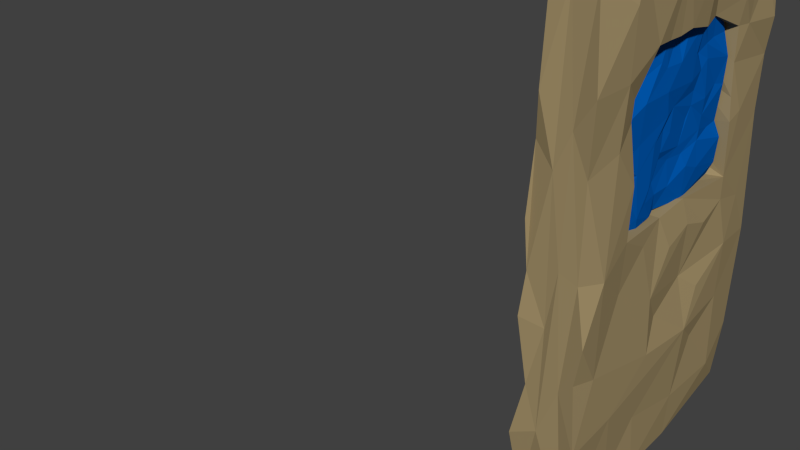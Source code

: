# Source: door.blend  (saved by Blender 2.74.0; exported with 4.5.12 LTS)
import bpy
from mathutils import Matrix  # noqa: F401  (used for matrix-valued properties, if any)

bpy.ops.wm.read_factory_settings(use_empty=True)
scene = bpy.context.scene
scene.name = 'Scene'

# ---- collections
col_collection_1 = bpy.data.collections.new('Collection 1'); scene.collection.children.link(col_collection_1)

# ---- materials (node trees are filled in below, after node groups)
mat_glass = bpy.data.materials.new('glass')
mat_glass.alpha_threshold = 0.0
mat_glass.use_transparent_shadow = False
mat_glass.diffuse_color = (0.0, 0.1019, 0.4477, 1.0)
mat_glass.specular_color = (0.5, 0.5, 0.5)
mat_glass.roughness = 0.5
mat_glass.specular_intensity = 1.0
mat_door = bpy.data.materials.new('door')
mat_door.alpha_threshold = 0.0
mat_door.use_transparent_shadow = False
mat_door.diffuse_color = (0.3508, 0.268, 0.137, 1.0)
mat_door.specular_color = (0.5, 0.5, 0.5)
mat_door.roughness = 0.5
mat_door.specular_intensity = 1.0

# ---- material node trees

# ---- world
world_world = bpy.data.worlds.new('World'); scene.world = world_world
world_world.color = (0.05088, 0.05088, 0.05088)
world_world.use_sun_shadow = False
world_world.sun_shadow_jitter_overblur = 0.0
world_world.cycles.sampling_method = 'MANUAL'
world_world.cycles.sample_map_resolution = 256

# ---- meshes
me_window_cube_012 = bpy.data.meshes.new('window_Cube.012')
me_window_cube_012.from_pydata([(-0.1292, 1.442, 0.7736), (-0.007521, 1.458, 0.158), (-0.1264, 1.44, 0.6758), (-0.08911, 1.407, 1.046), (0.04671, 1.432, 1.065), (0.1049, 1.463, 0.8382), (0.07174, 1.455, 0.9706), (0.05917, 1.433, 1.068), (-0.1272, 1.45, 0.5346), (-0.1209, 1.439, 0.2656), (0.1088, 1.049, 0.8108), (0.08665, 1.127, 0.7354), (0.09085, 1.178, 0.8354), (0.1039, 1.075, 0.949), (0.1182, 0.8842, 0.9575), (0.1104, 0.7459, 0.9628), (0.122, 0.5416, 0.8372), (0.123, 0.7633, 0.8349), (0.07594, 1.15, 0.9288), (0.09195, 1.237, 0.8792), (0.08817, 1.213, 0.9669), (0.09984, 1.251, 0.6608), (0.08448, 1.384, 0.6996), (-0.121, 0.5883, 0.867), (-0.1104, 0.5185, 1.059), (-0.1229, 0.6945, 1.087), (-0.1207, 0.6977, 0.8896), (0.07003, 1.325, 0.9693), (0.07896, 1.311, 1.105), (0.1131, 0.5321, 0.6237), (0.114, 0.4289, 0.7941), (0.07282, 0.4785, 0.9246), (0.1038, 0.3993, 0.561), (0.09268, 0.7641, 1.107), (0.07515, 0.8876, 1.102), (0.09043, 0.796, 0.259), (0.1001, 0.916, 0.2661), (0.08702, 0.9055, 0.4193), (0.08565, 0.7566, 0.3388), (0.1225, 0.6642, 0.3468), (0.1171, 0.5335, 0.4644), (0.1195, 0.5751, 0.2121), (0.1098, 0.5922, 0.1485), (0.106, 0.7352, 0.158), (0.0855, 0.4173, 0.4008), (0.07984, 0.4361, 0.4724), (0.08939, 1.062, 0.6001), (0.1032, 0.8694, 0.5847), (0.09328, 1.004, 0.4649), (0.09108, 1.254, 0.5609), (0.0923, 1.104, 0.6595), (0.1015, 1.22, 0.4945), (0.09542, 1.469, 0.6806), (0.07879, 1.36, 0.4558), (0.09198, 0.4199, 0.2803), (0.07594, 0.4488, 0.1609), (0.1115, 0.5161, 0.2959), (0.1155, 1.469, 0.3748), (0.1038, 1.203, 0.4362), (0.1104, 1.073, 0.1388), (0.118, 1.076, 0.3321), (0.1214, 1.2, 0.2855), (0.1092, 1.454, 0.2272), (-0.1197, 0.3954, 0.9035), (-0.001214, 0.4323, 1.102), (-0.08199, 0.4584, 1.065), (-0.08665, 0.4353, 0.1494), (-0.03556, 0.4349, 0.5684), (-0.117, 0.8286, 0.9736), (-0.1068, 0.8298, 0.6048), (-0.1091, 0.7577, 0.7886), (-0.1325, 0.6457, 0.7698), (-0.1012, 0.6966, 0.6735), (-0.1164, 0.6173, 0.6565), (-0.1227, 0.4604, 0.8759), (-0.112, 0.4212, 0.7239), (-0.1123, 0.706, 1.14), (-0.1143, 0.9757, 0.6899), (-0.1249, 0.943, 0.8737), (-0.1113, 1.052, 0.8115), (-0.09791, 1.083, 0.9171), (-0.09085, 1.13, 0.9498), (-0.1214, 1.323, 0.7776), (-0.09514, 1.01, 1.08), (-0.1016, 1.064, 1.086), (-0.08183, 1.129, 0.1616), (-0.09239, 0.8408, 0.1488), (-0.08863, 0.9697, 0.2313), (-0.1245, 1.006, 0.2957), (-0.1208, 1.145, 0.2114), (-0.1279, 1.137, 0.5231), (-0.1202, 1.252, 0.5662), (-0.1245, 1.176, 0.4063), (-0.1233, 1.397, 0.338), (-0.1217, 0.8775, 0.5156), (-0.1025, 0.9756, 0.5206), (-0.1222, 0.3993, 0.6205), (-0.1273, 0.6829, 0.4838), (-0.114, 0.7281, 0.529), (-0.1194, 0.6131, 0.4554), (-0.1173, 0.4362, 0.5061), (-0.133, 0.7098, 0.3142), (-0.1268, 0.81, 0.312), (-0.1249, 0.7421, 0.2155), (-0.1215, 0.5909, 0.2781), (-0.1059, 0.753, 0.1475), (-0.1209, 0.4968, 0.1552), (-0.1029, 0.4136, 0.3237), (0.07404, 1.453, 0.147), (0.07281, 0.8346, 0.1541), (-0.003889, 0.7064, 1.116), (-0.05218, 0.6385, 1.102), (-0.02591, 0.7242, 1.143), (0.07439, 0.5524, 1.102), (-0.03433, 1.152, 1.097), (0.08612, 1.195, 1.098), (0.08048, 1.457, 0.4665), (-0.1236, 1.23, 1.113), (0.1045, 0.8802, 0.7226), (0.1072, 1.023, 1.041), (0.1063, 1.13, 1.094), (0.08978, 0.7993, 0.4542), (0.097, 0.806, 0.6234), (0.1188, 0.7984, 0.7006), (0.09746, 0.9805, 1.11), (0.09153, 1.051, 0.4067), (0.1177, 0.686, 0.5774), (-0.1132, 1.314, 0.7119), (0.07638, 0.4411, 1.045), (-0.1215, 0.5235, 0.8093), (-0.1093, 1.277, 0.4385), (-0.1092, 1.449, 0.1668), (-0.1153, 1.309, 0.1485), (-0.08674, 0.844, 0.2389), (0.1109, 0.6816, 1.005), (0.1046, 0.7819, 0.5018), (0.1171, 0.6482, 0.2703), (0.03173, 1.856, 0.1514), (-0.04335, 1.869, -0.5754), (-0.07134, 1.87, 0.2166), (-0.01739, 1.865, 1.533), (-0.1679, 1.862, 0.03954), (-0.1873, 1.883, 0.4278), (-0.1834, 1.765, 0.6741), (0.1408, 1.863, 0.4182), (0.1557, 1.898, -0.3451), (-0.1613, 1.882, -0.4355), (-0.1473, 1.5, 0.7324), (0.08387, 1.883, 0.9325), (-0.1823, 1.492, -0.4768), (-0.1289, 1.465, 1.02), (0.0537, 1.291, 1.565), (0.1223, 1.857, 1.536), (-0.0536, 1.279, 1.534), (0.161, 1.719, -0.05667), (-0.172, 1.697, -0.5261), (-0.1586, 1.494, 0.4214), (0.1383, 1.884, 0.7534), (0.1896, 1.571, -0.3046), (0.1696, 1.476, 0.145), (-0.1795, 1.449, 0.1006), (-0.1543, 1.49, 0.2656), (-0.1742, 1.902, 0.9789), (0.1603, 1.589, 0.504), (-0.01844, 1.855, -1.396), (-0.167, 1.86, -1.287), (-0.1683, 1.684, -0.7029), (-0.1508, 1.86, 1.528), (0.1757, 1.582, -0.6709), (-0.1763, 1.261, -0.4991), (0.1351, 1.484, 0.8025), (0.1711, 1.477, 0.005301), (0.05006, 1.27, -1.454), (-0.0378, 1.276, -1.46), (0.1446, 1.485, 0.6082), (-0.1737, 1.663, -0.9842), (-0.1656, 1.434, -0.9965), (-0.1629, 1.337, -0.7388), (0.1545, 1.25, 1.566), (0.1772, 1.847, 0.9829), (0.15, 1.578, 1.001), (0.1447, 1.879, -1.013), (0.08767, 1.278, 1.097), (0.1347, 1.48, 1.005), (0.1685, 1.458, 1.179), (0.1626, 1.47, 0.4725), (-0.195, 1.728, 1.129), (0.1166, 1.852, -1.392), (-0.1735, 1.262, 1.15), (0.194, 1.165, -0.6995), (0.155, 1.342, -0.8437), (-0.1937, 1.079, -0.9046), (-0.1852, 1.401, 1.319), (-0.1905, 1.67, 1.518), (0.1536, 1.733, 1.245), (0.1335, 1.123, -0.3518), (-0.1916, 1.146, -1.429), (-0.144, 1.511, -1.374), (-0.187, 1.393, 0.1311), (0.1704, 1.609, 1.558), (0.1704, 1.622, -1.181), (-0.2092, 0.9073, -1.408), (-0.143, 1.389, 1.58), (-0.1069, 1.086, 1.537), (0.1859, 1.267, -0.4566), (0.1727, 1.137, -1.157), (-0.1743, 1.142, 1.156), (-0.196, 1.109, 1.285), (0.1565, 1.135, -1.441), (-0.173, 1.0, 0.1227), (-0.184, 0.6466, -0.2881), (-0.1709, 0.935, 1.55), (0.167, 1.124, 1.553), (0.02679, 0.5918, 1.542), (-0.1407, 0.5838, 1.253), (0.173, 0.7176, -1.414), (0.01506, 0.669, -1.444), (-0.1678, 0.7938, 0.136), (-0.1844, 0.5359, -0.8842), (-0.1481, 0.5989, 1.537), (-0.1391, 1.062, 1.133), (0.1689, 0.8918, -0.06199), (0.1658, 1.091, -0.002316), (0.1344, 1.062, 0.1534), (0.1696, 0.7308, -0.3106), (-0.03199, 0.56, -1.406), (0.187, 0.7283, 1.519), (0.1523, 1.055, 1.105), (0.1686, 0.8537, 1.148), (-0.1294, 0.7682, 1.138), (0.1369, 0.8665, -0.4909), (-0.129, 0.5796, 1.115), (0.1689, 0.678, -1.054), (0.1742, 1.281, -0.06223), (0.1903, 0.7197, -0.6474), (-0.193, 0.4519, 0.1297), (-0.1661, 0.4114, -0.6661), (-0.1795, 0.6004, -1.437), (0.1621, 0.7451, 1.133), (0.1643, 0.6345, 1.139), (-0.1363, 0.4978, 1.129), (-0.1779, 0.3972, 0.9536), (-0.1855, 0.2773, 0.9875), (0.1292, 0.8137, 0.1305), (-0.186, 0.2954, 0.08462), (-0.1944, 0.361, -1.261), (0.1478, 0.625, 0.04377), (0.1906, 0.3593, -0.87), (0.1265, 0.0378, -1.396), (0.1653, 0.3279, 1.571), (0.1845, 0.4907, 1.154), (0.153, 0.4431, -1.33), (-0.1764, 0.1821, -0.5401), (-0.2052, 0.2212, -0.8256), (0.112, 0.03007, 1.536), (0.1509, 0.4007, -0.1371), (0.1686, 0.3989, 0.1661), (0.1787, 0.1688, -0.5205), (-0.1627, 0.08068, -1.368), (0.1898, 0.2429, 1.397), (0.1396, 0.3842, 0.9139), (0.1807, 0.2495, 1.03), (0.1682, 0.2332, 0.6963), (-0.1351, 0.3511, 1.575), (-0.03202, 0.03955, 1.537), (0.187, 0.171, 0.04463), (-0.1515, 0.1869, 0.5812), (-0.1873, 0.4019, 0.4457), (-0.16, 0.389, 0.7894), (0.1506, 0.2027, -1.228), (-0.1976, -0.001139, -0.9301), (-0.1591, 0.01536, 0.05682), (-0.1614, 0.3864, 0.6181), (0.1303, 0.392, 0.792), (-0.1629, 0.03427, 0.7507), (-0.1389, 0.03229, 1.511), (-0.18, -0.008486, -0.1988), (-0.1297, 0.0219, -0.6044), (-0.1436, 0.003872, 0.9989), (0.1874, 0.004314, -0.9074), (-0.175, 0.0001517, 0.3456), (0.1658, -0.01098, 1.027), (0.1352, 0.01931, 0.6233), (0.1708, 0.4095, 0.4677), (0.1947, 0.002612, -0.2582), (-0.04422, 0.03051, -0.2386), (-0.04574, 0.01594, -0.8624), (0.04233, 0.01458, 0.8426), (0.158, 0.003831, -0.4829), (0.124, 0.02971, 0.06153), (-0.04616, 0.0109, 0.6256), (0.06634, 0.02108, -0.5734), (0.01776, 0.02074, 0.1104)], [], [(0, 1, 2), (3, 4, 1), (5, 4, 6), (6, 4, 7), (2, 1, 8), (8, 1, 9), (10, 11, 12), (13, 10, 12), (14, 15, 16, 17), (18, 12, 19), (19, 5, 20), (12, 11, 21), (19, 12, 21), (22, 19, 21), (23, 24, 25, 26), (6, 27, 5), (28, 6, 7), (16, 29, 17), (30, 16, 31), (30, 32, 16), (33, 15, 34), (35, 36, 37), (37, 38, 35), (39, 40, 41), (42, 43, 41), (44, 40, 45), (46, 47, 48), (49, 21, 50), (51, 49, 50), (49, 52, 22), (49, 51, 53), (54, 55, 41, 56), (57, 53, 58), (59, 60, 36), (61, 57, 58), (57, 61, 62), (63, 64, 65), (66, 44, 67), (44, 55, 54), (68, 69, 70), (70, 71, 26), (70, 26, 68), (71, 72, 73), (74, 75, 63), (74, 24, 23), (24, 63, 65), (65, 76, 24), (77, 78, 79), (80, 81, 82), (79, 78, 83), (79, 83, 80), (84, 80, 83), (85, 86, 87), (87, 88, 89), (90, 91, 92), (88, 92, 9), (89, 85, 87), (92, 93, 9), (93, 91, 8), (94, 69, 95), (96, 73, 97), (98, 72, 69), (96, 99, 100), (99, 101, 100), (102, 88, 87), (101, 103, 104), (104, 105, 106), (66, 107, 106), (62, 59, 108), (85, 1, 86), (86, 1, 109), (66, 106, 105), (110, 83, 111), (111, 112, 110), (65, 64, 111), (34, 110, 64), (34, 64, 113), (114, 115, 4), (1, 52, 116), (4, 28, 7), (84, 114, 117), (117, 114, 3), (5, 52, 4), (57, 62, 108), (46, 50, 118), (50, 11, 118), (10, 17, 118), (10, 14, 17), (10, 13, 119), (13, 18, 120), (18, 20, 120), (121, 39, 38), (22, 5, 19), (22, 52, 5), (118, 47, 46), (5, 27, 20), (118, 122, 47), (29, 40, 123), (17, 29, 123), (16, 32, 29), (124, 14, 119), (124, 34, 14), (121, 37, 48), (37, 36, 125), (109, 36, 35), (121, 38, 37), (126, 40, 39), (127, 2, 8, 91), (41, 55, 42), (46, 48, 50), (49, 22, 21), (49, 53, 116), (58, 125, 60), (125, 51, 48), (58, 53, 51), (59, 61, 60), (63, 96, 67), (32, 128, 67), (32, 30, 128), (107, 66, 67), (100, 67, 96), (67, 44, 45), (68, 77, 95), (95, 69, 68), (25, 76, 68), (129, 74, 23), (75, 71, 73), (72, 98, 97, 73), (79, 91, 90), (83, 78, 68), (90, 95, 77), (91, 130, 92), (92, 130, 93), (131, 132, 89), (131, 89, 88), (91, 93, 130), (69, 94, 98), (102, 101, 97), (100, 104, 107), (86, 102, 133), (87, 133, 102), (103, 86, 105), (106, 107, 104), (85, 132, 1), (108, 109, 1), (76, 111, 83), (34, 124, 115), (110, 115, 114), (114, 84, 83), (0, 3, 1), (57, 108, 1), (113, 134, 33), (39, 121, 135), (136, 39, 41), (128, 30, 31), (66, 55, 44), (127, 79, 80), (82, 81, 117), (97, 99, 96), (131, 1, 132), (66, 109, 55), (86, 66, 105), (65, 111, 76), (113, 64, 128), (1, 4, 52), (1, 131, 9), (118, 11, 10), (10, 119, 14), (13, 120, 119), (6, 28, 27), (123, 40, 126), (118, 17, 123), (15, 33, 134), (113, 31, 134), (47, 122, 135), (35, 38, 136), (40, 56, 41), (60, 61, 58), (128, 64, 67), (63, 75, 96), (64, 63, 67), (96, 75, 73), (75, 129, 71), (79, 90, 77), (127, 80, 82), (9, 131, 88), (92, 94, 95), (94, 92, 102), (98, 102, 97), (115, 20, 27, 28), (105, 104, 103), (108, 59, 109), (109, 43, 42), (86, 109, 66), (83, 110, 114), (113, 33, 34), (114, 4, 3), (34, 15, 14), (44, 54, 56), (51, 50, 48), (57, 116, 53), (68, 78, 77), (23, 71, 129), (24, 76, 25), (21, 11, 50), (102, 98, 94), (55, 109, 42), (110, 34, 115), (28, 4, 115), (118, 123, 122), (135, 48, 47), (48, 135, 121), (122, 126, 135), (136, 41, 43), (44, 56, 40), (52, 49, 116), (125, 36, 60), (91, 79, 127), (117, 0, 82), (76, 83, 68), (117, 3, 0), (102, 92, 88), (124, 119, 120), (115, 120, 20), (16, 134, 31), (126, 39, 135), (136, 43, 35), (43, 109, 35), (32, 40, 29), (71, 70, 72), (26, 25, 68), (75, 74, 129), (74, 63, 24), (117, 81, 84), (9, 93, 8), (100, 101, 104), (111, 64, 112), (115, 124, 120), (16, 15, 134), (31, 113, 128), (122, 123, 126), (38, 39, 136), (109, 59, 36), (62, 61, 59), (67, 100, 107), (72, 70, 69), (82, 0, 2), (84, 81, 80), (90, 92, 95), (89, 132, 85), (99, 97, 101), (86, 103, 102), (64, 110, 112), (40, 32, 45), (125, 58, 51), (82, 2, 127), (103, 101, 102), (133, 87, 86), (57, 1, 116), (18, 13, 12), (18, 19, 20), (48, 37, 125), (67, 45, 32), (26, 71, 23), (137, 138, 139), (139, 140, 137), (138, 141, 139), (141, 142, 139), (139, 142, 140), (141, 143, 142), (137, 144, 145), (138, 146, 141), (147, 143, 141), (140, 148, 137), (141, 146, 149), (147, 150, 143), (151, 152, 140), (140, 152, 148), (137, 148, 144), (151, 140, 153), (154, 145, 144), (149, 146, 155), (156, 147, 141), (148, 157, 144), (154, 158, 145), (154, 144, 159), (160, 161, 141), (161, 156, 141), (142, 162, 140), (144, 157, 163), (159, 144, 163), (164, 165, 138), (155, 146, 166), (143, 162, 142), (140, 162, 167), (140, 167, 153), (158, 168, 145), (138, 165, 146), (155, 166, 149), (141, 149, 169), (163, 157, 170), (171, 154, 159), (164, 172, 173), (174, 163, 170), (166, 146, 175), (149, 166, 176), (160, 141, 169), (169, 149, 177), (151, 178, 152), (148, 179, 157), (170, 157, 180), (171, 158, 154), (145, 181, 137), (182, 183, 184), (185, 163, 174), (146, 165, 175), (166, 175, 176), (149, 176, 177), (150, 186, 143), (143, 186, 162), (157, 179, 180), (168, 181, 145), (137, 181, 138), (138, 187, 164), (186, 150, 188), (158, 189, 168), (189, 190, 168), (138, 181, 187), (169, 177, 191), (177, 176, 191), (188, 192, 186), (186, 193, 162), (179, 194, 180), (180, 184, 183), (195, 158, 171), (164, 187, 172), (173, 196, 164), (176, 175, 197), (198, 160, 169), (191, 176, 196), (192, 193, 186), (193, 167, 162), (148, 152, 179), (180, 194, 199), (184, 180, 199), (190, 200, 168), (175, 165, 197), (191, 196, 201), (192, 202, 193), (153, 167, 193), (203, 153, 202), (178, 199, 152), (179, 152, 194), (204, 158, 195), (205, 190, 189), (205, 200, 190), (200, 181, 168), (196, 197, 164), (164, 197, 165), (206, 207, 188), (207, 192, 188), (153, 193, 202), (174, 170, 150), (204, 189, 158), (172, 187, 208), (176, 197, 196), (209, 198, 169), (169, 191, 210), (207, 202, 192), (203, 202, 207), (194, 152, 199), (184, 199, 178), (211, 203, 207), (159, 163, 185), (182, 184, 212), (212, 184, 178), (203, 211, 213), (214, 211, 207), (195, 189, 204), (215, 208, 205), (205, 208, 200), (200, 187, 181), (216, 172, 208), (201, 196, 173), (209, 169, 217), (191, 201, 218), (151, 213, 178), (178, 213, 212), (151, 153, 213), (153, 203, 213), (211, 219, 213), (214, 207, 220), (221, 222, 223), (224, 195, 222), (208, 187, 200), (225, 173, 216), (213, 226, 212), (227, 212, 228), (227, 182, 212), (214, 219, 211), (229, 214, 220), (221, 224, 222), (224, 230, 195), (230, 189, 195), (216, 173, 172), (173, 225, 201), (212, 226, 228), (214, 229, 231), (205, 232, 215), (169, 210, 217), (233, 195, 171), (230, 234, 189), (189, 232, 205), (208, 215, 216), (217, 210, 235), (210, 191, 236), (191, 218, 236), (225, 237, 201), (201, 237, 218), (228, 226, 238), (195, 233, 222), (230, 224, 234), (238, 226, 239), (240, 241, 242), (243, 224, 221), (235, 210, 244), (218, 237, 245), (243, 246, 224), (189, 247, 232), (216, 215, 248), (213, 249, 226), (239, 226, 250), (240, 214, 231), (240, 219, 214), (234, 247, 189), (232, 251, 215), (210, 236, 252), (218, 245, 253), (213, 254, 249), (226, 249, 250), (240, 242, 219), (246, 255, 224), (224, 255, 234), (218, 253, 236), (221, 223, 243), (217, 223, 209), (171, 159, 223), (247, 251, 232), (215, 251, 248), (243, 256, 246), (236, 253, 252), (243, 223, 217), (255, 257, 234), (210, 252, 244), (237, 258, 245), (250, 249, 259), (260, 261, 262), (219, 263, 264), (206, 220, 207), (242, 263, 219), (233, 171, 223), (255, 256, 265), (225, 258, 237), (244, 266, 267), (244, 267, 235), (250, 259, 261), (250, 261, 260), (219, 264, 213), (268, 242, 241), (247, 269, 251), (216, 248, 225), (245, 270, 253), (245, 258, 270), (244, 271, 266), (267, 266, 272), (273, 260, 262), (161, 160, 198), (266, 242, 268), (266, 274, 242), (242, 275, 263), (244, 252, 276), (252, 253, 277), (249, 254, 259), (256, 243, 217), (263, 275, 264), (272, 266, 268), (274, 278, 242), (242, 278, 275), (255, 265, 257), (234, 257, 247), (247, 279, 269), (217, 235, 256), (244, 276, 271), (252, 277, 276), (253, 270, 277), (271, 280, 266), (264, 254, 213), (259, 254, 281), (261, 259, 281), (262, 261, 282), (283, 273, 262), (264, 275, 278), (280, 274, 266), (265, 284, 257), (257, 279, 247), (256, 283, 265), (276, 277, 285), (270, 258, 286), (248, 258, 225), (287, 254, 264), (261, 281, 282), (283, 262, 265), (257, 288, 279), (251, 269, 248), (265, 282, 289), (286, 258, 248), (265, 262, 282), (271, 274, 280), (289, 284, 265), (284, 288, 257), (279, 248, 269), (289, 282, 287), (285, 277, 286), (277, 270, 286), (285, 290, 271), (290, 274, 271), (291, 288, 284), (285, 271, 276), (282, 281, 287), (264, 278, 290), (289, 291, 284), (291, 248, 279), (287, 281, 254), (291, 279, 288), (292, 289, 287), (286, 248, 291), (290, 278, 274), (292, 291, 289), (287, 264, 290), (286, 291, 292), (292, 287, 290), (285, 286, 292), (292, 290, 285), (255, 246, 256), (183, 170, 180), (222, 233, 223), (223, 159, 209), (209, 159, 198), (198, 159, 161), (159, 156, 161), (159, 185, 156), (147, 156, 185), (185, 174, 147), (147, 174, 150), (150, 170, 183), (256, 235, 283), (267, 283, 235), (283, 267, 273), (272, 273, 267), (268, 273, 272), (273, 268, 260), (268, 241, 260), (250, 260, 241), (241, 240, 250), (231, 250, 240), (250, 231, 239), (231, 229, 239), (239, 229, 238), (229, 220, 238), (238, 220, 228), (227, 228, 220), (220, 206, 227), (227, 206, 182), (206, 188, 182), (188, 150, 182), (183, 182, 150)])
me_window_cube_012.polygons.foreach_set('use_smooth', [True] * 576)
me_window_cube_012.polygons.foreach_set('material_index', [0, 0, 0, 0, 0, 0, 0, 0, 0, 0, 0, 0, 0, 0, 0, 0, 0, 0, 0, 0, 0, 0, 0, 0, 0, 0, 0, 0, 0, 0, 0, 0, 0, 0, 0, 0, 0, 0, 0, 0, 0, 0, 0, 0, 0, 0, 0, 0, 0, 0, 0, 0, 0, 0, 0, 0, 0, 0, 0, 0, 0, 0, 0, 0, 0, 0, 0, 0, 0, 0, 0, 0, 0, 0, 0, 0, 0, 0, 0, 0, 0, 0, 0, 0, 0, 0, 0, 0, 0, 0, 0, 0, 0, 0, 0, 0, 0, 0, 0, 0, 0, 0, 0, 0, 0, 0, 0, 0, 0, 0, 0, 0, 0, 0, 0, 0, 0, 0, 0, 0, 0, 0, 0, 0, 0, 0, 0, 0, 0, 0, 0, 0, 0, 0, 0, 0, 0, 0, 0, 0, 0, 0, 0, 0, 0, 0, 0, 0, 0, 0, 0, 0, 0, 0, 0, 0, 0, 0, 0, 0, 0, 0, 0, 0, 0, 0, 0, 0, 0, 0, 0, 0, 0, 0, 0, 0, 0, 0, 0, 0, 0, 0, 0, 0, 0, 0, 0, 0, 0, 0, 0, 0, 0, 0, 0, 0, 0, 0, 0, 0, 0, 0, 0, 0, 0, 0, 0, 0, 0, 0, 0, 0, 0, 0, 0, 0, 0, 0, 0, 0, 0, 0, 0, 0, 0, 0, 0, 0, 0, 0, 0, 0, 0, 0, 0, 0, 0, 0, 0, 0, 0, 0, 0, 0, 0, 0, 0, 0, 0, 0, 0, 0, 0, 0, 0, 0, 0, 0, 0, 0, 0, 0, 0, 0, 1, 1, 1, 1, 1, 1, 1, 1, 1, 1, 1, 1, 1, 1, 1, 1, 1, 1, 1, 1, 1, 1, 1, 1, 1, 1, 1, 1, 1, 1, 1, 1, 1, 1, 1, 1, 1, 1, 1, 1, 1, 1, 1, 1, 1, 1, 1, 1, 1, 1, 1, 1, 1, 1, 1, 1, 1, 1, 1, 1, 1, 1, 1, 1, 1, 1, 1, 1, 1, 1, 1, 1, 1, 1, 1, 1, 1, 1, 1, 1, 1, 1, 1, 1, 1, 1, 1, 1, 1, 1, 1, 1, 1, 1, 1, 1, 1, 1, 1, 1, 1, 1, 1, 1, 1, 1, 1, 1, 1, 1, 1, 1, 1, 1, 1, 1, 1, 1, 1, 1, 1, 1, 1, 1, 1, 1, 1, 1, 1, 1, 1, 1, 1, 1, 1, 1, 1, 1, 1, 1, 1, 1, 1, 1, 1, 1, 1, 1, 1, 1, 1, 1, 1, 1, 1, 1, 1, 1, 1, 1, 1, 1, 1, 1, 1, 1, 1, 1, 1, 1, 1, 1, 1, 1, 1, 1, 1, 1, 1, 1, 1, 1, 1, 1, 1, 1, 1, 1, 1, 1, 1, 1, 1, 1, 1, 1, 1, 1, 1, 1, 1, 1, 1, 1, 1, 1, 1, 1, 1, 1, 1, 1, 1, 1, 1, 1, 1, 1, 1, 1, 1, 1, 1, 1, 1, 1, 1, 1, 1, 1, 1, 1, 1, 1, 1, 1, 1, 1, 1, 1, 1, 1, 1, 1, 1, 1, 1, 1, 1, 1, 1, 1, 1, 1, 1, 1, 1, 1, 1, 1, 1, 1, 1, 1, 1, 1, 1, 1, 1, 1, 1, 1, 1, 1, 1, 1, 1, 1, 1, 1, 1, 1, 1, 1, 1, 1, 1, 1, 1, 1, 1, 1, 1, 1, 1, 1, 1, 1, 1, 1, 1, 1, 1, 1, 1, 1, 1, 1, 1, 1, 1, 1])
_k = set([(0, 1), (0, 2), (0, 3), (0, 82), (0, 117), (1, 2), (1, 3), (1, 4), (1, 8), (1, 9), (1, 52), (1, 57), (1, 85), (1, 86), (1, 108), (1, 109), (1, 116), (1, 131), (1, 132), (2, 8), (2, 82), (2, 127), (3, 4), (3, 114), (3, 117), (4, 5), (4, 6), (4, 7), (4, 28), (4, 52), (4, 114), (4, 115), (5, 6), (5, 19), (5, 20), (5, 22), (5, 27), (5, 52), (6, 7), (6, 27), (6, 28), (7, 28), (8, 9), (8, 91), (8, 93), (9, 88), (9, 92), (9, 93), (9, 131), (10, 11), (10, 12), (10, 13), (10, 14), (10, 17), (10, 118), (10, 119), (11, 12), (11, 21), (11, 50), (11, 118), (12, 13), (12, 18), (12, 19), (12, 21), (13, 18), (13, 119), (13, 120), (14, 15), (14, 17), (14, 34), (14, 119), (14, 124), (15, 16), (15, 33), (15, 34), (15, 134), (16, 17), (16, 29), (16, 30), (16, 31), (16, 32), (16, 134), (17, 29), (17, 118), (17, 123), (18, 19), (18, 20), (18, 120), (19, 20), (19, 21), (19, 22), (20, 27), (20, 115), (20, 120), (21, 22), (21, 49), (21, 50), (22, 49), (22, 52), (23, 24), (23, 26), (23, 71), (23, 74), (23, 129), (24, 25), (24, 63), (24, 65), (24, 74), (24, 76), (25, 26), (25, 68), (25, 76), (26, 68), (26, 70), (26, 71), (27, 28), (28, 115), (29, 32), (29, 40), (29, 123), (30, 31), (30, 32), (30, 128), (31, 113), (31, 128), (31, 134), (32, 40), (32, 45), (32, 67), (32, 128), (33, 34), (33, 113), (33, 134), (34, 64), (34, 110), (34, 113), (34, 115), (34, 124), (35, 36), (35, 37), (35, 38), (35, 43), (35, 109), (35, 136), (36, 37), (36, 59), (36, 60), (36, 109), (36, 125), (37, 38), (37, 48), (37, 121), (37, 125), (38, 39), (38, 121), (38, 136), (39, 40), (39, 41), (39, 121), (39, 126), (39, 135), (39, 136), (40, 41), (40, 44), (40, 45), (40, 56), (40, 123), (40, 126), (41, 42), (41, 43), (41, 55), (41, 56), (41, 136), (42, 43), (42, 55), (42, 109), (43, 109), (43, 136), (44, 45), (44, 54), (44, 55), (44, 56), (44, 66), (44, 67), (45, 67), (46, 47), (46, 48), (46, 50), (46, 118), (47, 48), (47, 118), (47, 122), (47, 135), (48, 50), (48, 51), (48, 121), (48, 125), (48, 135), (49, 50), (49, 51), (49, 52), (49, 53), (49, 116), (50, 51), (50, 118), (51, 53), (51, 58), (51, 125), (52, 116), (53, 57), (53, 58), (53, 116), (54, 55), (54, 56), (55, 66), (55, 109), (57, 58), (57, 61), (57, 62), (57, 108), (57, 116), (58, 60), (58, 61), (58, 125), (59, 60), (59, 61), (59, 62), (59, 108), (59, 109), (60, 61), (60, 125), (61, 62), (62, 108), (63, 64), (63, 65), (63, 67), (63, 74), (63, 75), (63, 96), (64, 65), (64, 67), (64, 110), (64, 111), (64, 112), (64, 113), (64, 128), (65, 76), (65, 111), (66, 67), (66, 86), (66, 105), (66, 106), (66, 107), (66, 109), (67, 96), (67, 100), (67, 107), (67, 128), (68, 69), (68, 70), (68, 76), (68, 77), (68, 78), (68, 83), (68, 95), (69, 70), (69, 72), (69, 94), (69, 95), (69, 98), (70, 71), (70, 72), (71, 72), (71, 73), (71, 75), (71, 129), (72, 73), (72, 98), (73, 75), (73, 96), (73, 97), (74, 75), (74, 129), (75, 96), (75, 129), (76, 83), (76, 111), (77, 78), (77, 79), (77, 90), (77, 95), (78, 79), (78, 83), (79, 80), (79, 83), (79, 90), (79, 91), (79, 127), (80, 81), (80, 82), (80, 83), (80, 84), (80, 127), (81, 82), (81, 84), (81, 117), (82, 117), (82, 127), (83, 84), (83, 110), (83, 111), (83, 114), (84, 114), (84, 117), (85, 86), (85, 87), (85, 89), (85, 132), (86, 87), (86, 102), (86, 103), (86, 105), (86, 109), (86, 133), (87, 88), (87, 89), (87, 102), (87, 133), (88, 89), (88, 92), (88, 102), (88, 131), (89, 131), (89, 132), (90, 91), (90, 92), (90, 95), (91, 92), (91, 93), (91, 127), (91, 130), (92, 93), (92, 94), (92, 95), (92, 102), (92, 130), (93, 130), (94, 95), (94, 98), (94, 102), (96, 97), (96, 99), (96, 100), (97, 98), (97, 99), (97, 101), (97, 102), (98, 102), (99, 100), (99, 101), (100, 101), (100, 104), (100, 107), (101, 102), (101, 103), (101, 104), (102, 103), (102, 133), (103, 104), (103, 105), (104, 105), (104, 106), (104, 107), (105, 106), (106, 107), (108, 109), (110, 111), (110, 112), (110, 114), (110, 115), (111, 112), (113, 128), (113, 134), (114, 115), (114, 117), (115, 120), (115, 124), (118, 122), (118, 123), (119, 120), (119, 124), (120, 124), (121, 135), (122, 123), (122, 126), (122, 135), (123, 126), (126, 135), (131, 132), (137, 138), (137, 139), (137, 140), (137, 144), (137, 145), (137, 148), (137, 181), (138, 139), (138, 141), (138, 146), (138, 164), (138, 165), (138, 181), (138, 187), (139, 140), (139, 141), (139, 142), (140, 142), (140, 148), (140, 151), (140, 152), (140, 153), (140, 162), (140, 167), (141, 142), (141, 143), (141, 146), (141, 147), (141, 149), (141, 156), (141, 160), (141, 161), (141, 169), (142, 143), (142, 162), (143, 147), (143, 150), (143, 162), (143, 186), (144, 145), (144, 148), (144, 154), (144, 157), (144, 159), (145, 154), (145, 158), (145, 168), (145, 181), (146, 149), (146, 155), (146, 165), (146, 166), (146, 175), (147, 150), (147, 156), (147, 174), (147, 185), (148, 152), (148, 157), (148, 179), (149, 155), (149, 166), (149, 169), (149, 176), (149, 177), (150, 170), (150, 174), (150, 182), (150, 183), (150, 186), (150, 188), (151, 152), (151, 153), (151, 178), (151, 213), (152, 178), (152, 179), (152, 194), (152, 199), (153, 167), (153, 193), (153, 202), (153, 203), (153, 213), (154, 158), (154, 159), (154, 171), (155, 166), (156, 159), (156, 161), (156, 185), (157, 163), (157, 170), (157, 179), (157, 180), (158, 168), (158, 171), (158, 189), (158, 195), (158, 204), (159, 161), (159, 163), (159, 171), (159, 185), (159, 198), (159, 209), (159, 223), (160, 161), (160, 169), (160, 198), (161, 198), (162, 167), (162, 186), (162, 193), (163, 170), (163, 174), (163, 185), (164, 165), (164, 172), (164, 173), (164, 187), (164, 196), (164, 197), (165, 175), (165, 197), (166, 175), (166, 176), (167, 193), (168, 181), (168, 189), (168, 190), (168, 200), (169, 177), (169, 191), (169, 198), (169, 209), (169, 210), (169, 217), (170, 174), (170, 180), (170, 183), (171, 195), (171, 223), (171, 233), (172, 173), (172, 187), (172, 208), (172, 216), (173, 196), (173, 201), (173, 216), (173, 225), (174, 185), (175, 176), (175, 197), (176, 177), (176, 191), (176, 196), (176, 197), (177, 191), (178, 184), (178, 199), (178, 212), (178, 213), (179, 180), (179, 194), (180, 183), (180, 184), (180, 194), (180, 199), (181, 187), (181, 200), (182, 183), (182, 184), (182, 188), (182, 206), (182, 212), (182, 227), (183, 184), (184, 199), (184, 212), (186, 188), (186, 192), (186, 193), (187, 200), (187, 208), (188, 192), (188, 206), (188, 207), (189, 190), (189, 195), (189, 204), (189, 205), (189, 230), (189, 232), (189, 234), (189, 247), (190, 200), (190, 205), (191, 196), (191, 201), (191, 210), (191, 218), (191, 236), (192, 193), (192, 202), (192, 207), (193, 202), (194, 199), (195, 204), (195, 222), (195, 224), (195, 230), (195, 233), (196, 197), (196, 201), (198, 209), (200, 205), (200, 208), (201, 218), (201, 225), (201, 237), (202, 203), (202, 207), (203, 207), (203, 211), (203, 213), (205, 208), (205, 215), (205, 232), (206, 207), (206, 220), (206, 227), (207, 211), (207, 214), (207, 220), (208, 215), (208, 216), (209, 217), (209, 223), (210, 217), (210, 235), (210, 236), (210, 244), (210, 252), (211, 213), (211, 214), (211, 219), (212, 213), (212, 226), (212, 227), (212, 228), (213, 219), (213, 226), (213, 249), (213, 254), (213, 264), (214, 219), (214, 220), (214, 229), (214, 231), (214, 240), (215, 216), (215, 232), (215, 248), (215, 251), (216, 225), (216, 248), (217, 223), (217, 235), (217, 243), (217, 256), (218, 236), (218, 237), (218, 245), (218, 253), (219, 240), (219, 242), (219, 263), (219, 264), (220, 227), (220, 228), (220, 229), (220, 238), (221, 222), (221, 223), (221, 224), (221, 243), (222, 223), (222, 224), (222, 233), (223, 233), (223, 243), (224, 230), (224, 234), (224, 243), (224, 246), (224, 255), (225, 237), (225, 248), (225, 258), (226, 228), (226, 238), (226, 239), (226, 249), (226, 250), (227, 228), (228, 238), (229, 231), (229, 238), (229, 239), (230, 234), (231, 239), (231, 240), (231, 250), (232, 247), (232, 251), (234, 247), (234, 255), (234, 257), (235, 244), (235, 256), (235, 267), (235, 283), (236, 252), (236, 253), (237, 245), (237, 258), (238, 239), (239, 250), (240, 241), (240, 242), (240, 250), (241, 242), (241, 250), (241, 260), (241, 268), (242, 263), (242, 266), (242, 268), (242, 274), (242, 275), (242, 278), (243, 246), (243, 256), (244, 252), (244, 266), (244, 267), (244, 271), (244, 276), (245, 253), (245, 258), (245, 270), (246, 255), (246, 256), (247, 251), (247, 257), (247, 269), (247, 279), (248, 251), (248, 258), (248, 269), (248, 279), (248, 286), (248, 291), (249, 250), (249, 254), (249, 259), (250, 259), (250, 260), (250, 261), (251, 269), (252, 253), (252, 276), (252, 277), (253, 270), (253, 277), (254, 259), (254, 264), (254, 281), (254, 287), (255, 256), (255, 257), (255, 265), (256, 265), (256, 283), (257, 265), (257, 279), (257, 284), (257, 288), (258, 270), (258, 286), (259, 261), (259, 281), (260, 261), (260, 262), (260, 268), (260, 273), (261, 262), (261, 281), (261, 282), (262, 265), (262, 273), (262, 282), (262, 283), (263, 264), (263, 275), (264, 275), (264, 278), (264, 287), (264, 290), (265, 282), (265, 283), (265, 284), (265, 289), (266, 267), (266, 268), (266, 271), (266, 272), (266, 274), (266, 280), (267, 272), (267, 273), (267, 283), (268, 272), (268, 273), (269, 279), (270, 277), (270, 286), (271, 274), (271, 276), (271, 280), (271, 285), (271, 290), (272, 273), (273, 283), (274, 278), (274, 280), (274, 290), (275, 278), (276, 277), (276, 285), (277, 285), (277, 286), (278, 290), (279, 288), (279, 291), (281, 282), (281, 287), (282, 287), (282, 289), (284, 288), (284, 289), (284, 291), (285, 286), (285, 290), (285, 292), (286, 291), (286, 292), (287, 289), (287, 290), (287, 292), (288, 291), (289, 291), (289, 292), (290, 292), (291, 292)])
me_window_cube_012.attributes.new('sharp_edge', 'BOOLEAN', 'EDGE').data.foreach_set('value', [ (min(e.vertices), max(e.vertices)) in _k for e in me_window_cube_012.edges])
me_window_cube_012.materials.append(mat_glass)
me_window_cube_012.materials.append(mat_door)
me_window_cube_012.use_remesh_preserve_volume = False
me_window_cube_012.use_remesh_preserve_attributes = False
me_window_cube_012.use_mirror_vertex_groups = False
me_window_cube_012.update()
me_window_cube_012.normals_split_custom_set([tuple(v) for v in zip(*[iter([-0.2455, 0.9691, -0.02419, -0.2455, 0.9691, -0.02419, -0.2455, 0.9691, -0.02419, -0.1824, 0.9825, 0.03906, -0.1824, 0.9825, 0.03906, -0.1824, 0.9825, 0.03906, -0.9687, 0.07058, -0.238, -0.9687, 0.07058, -0.238, -0.9687, 0.07058, -0.238, -0.1374, 0.9695, 0.2029, -0.1374, 0.9695, 0.2029, -0.1374, 0.9695, 0.2029, 0.1574, 0.9851, 0.06887, 0.1574, 0.9851, 0.06887, 0.1574, 0.9851, 0.06887, -0.2031, 0.9781, -0.04589, -0.2031, 0.9781, -0.04589, -0.2031, 0.9781, -0.04589, 0.9797, 0.1591, -0.122, 0.9797, 0.1591, -0.122, 0.9797, 0.1591, -0.122, 0.9907, 0.1358, 0.00865, 0.9907, 0.1358, 0.00865, 0.9907, 0.1358, 0.00865, 0.9952, -0.02225, 0.09492, 0.9952, -0.02225, 0.09492, 0.9952, -0.02225, 0.09492, 0.9952, -0.02225, 0.09492, 0.986, -0.1111, 0.1245, 0.986, -0.1111, 0.1245, 0.986, -0.1111, 0.1245, 0.9982, -0.05172, 0.02898, 0.9982, -0.05172, 0.02898, 0.9982, -0.05172, 0.02898, 0.9949, -0.1004, 0.009259, 0.9949, -0.1004, 0.009259, 0.9949, -0.1004, 0.009259, 0.9985, -0.04351, 0.03324, 0.9985, -0.04351, 0.03324, 0.9985, -0.04351, 0.03324, 0.9939, 0.1022, 0.04251, 0.9939, 0.1022, 0.04251, 0.9939, 0.1022, 0.04251, -0.9989, -0.04495, 0.01299, -0.9989, -0.04495, 0.01299, -0.9989, -0.04495, 0.01299, -0.9989, -0.04495, 0.01299, 0.9702, -0.01508, 0.2419, 0.9702, -0.01508, 0.2419, 0.9702, -0.01508, 0.2419, 0.9629, 0.2081, 0.1718, 0.9629, 0.2081, 0.1718, 0.9629, 0.2081, 0.1718, 0.9991, -0.004874, -0.04153, 0.9991, -0.004874, -0.04153, 0.9991, -0.004874, -0.04153, 0.9089, -0.2036, 0.364, 0.9089, -0.2036, 0.364, 0.9089, -0.2036, 0.364, 0.9977, -0.05646, -0.03662, 0.9977, -0.05646, -0.03662, 0.9977, -0.05646, -0.03662, 0.9843, 0.1433, 0.1029, 0.9843, 0.1433, 0.1029, 0.9843, 0.1433, 0.1029, 0.9932, -0.08513, 0.07925, 0.9932, -0.08513, 0.07925, 0.9932, -0.08513, 0.07925, 0.9985, -0.03282, 0.04364, 0.9985, -0.03282, 0.04364, 0.9985, -0.03282, 0.04364, 0.9993, -0.03799, 0.003117, 0.9993, -0.03799, 0.003117, 0.9993, -0.03799, 0.003117, 0.9894, 0.03563, -0.1409, 0.9894, 0.03563, -0.1409, 0.9894, 0.03563, -0.1409, 0.9258, -0.3412, 0.1629, 0.9258, -0.3412, 0.1629, 0.9258, -0.3412, 0.1629, 0.9974, 0.0714, -0.001926, 0.9974, 0.0714, -0.001926, 0.9974, 0.0714, -0.001926, 0.9948, -0.05045, -0.08887, 0.9948, -0.05045, -0.08887, 0.9948, -0.05045, -0.08887, 0.9901, 0.08267, 0.1132, 0.9901, 0.08267, 0.1132, 0.9901, 0.08267, 0.1132, 0.9858, -0.0965, 0.1374, 0.9858, -0.0965, 0.1374, 0.9858, -0.0965, 0.1374, 0.982, 0.1776, 0.06377, 0.982, 0.1776, 0.06377, 0.982, 0.1776, 0.06377, 0.963, -0.2314, -0.1379, 0.963, -0.2314, -0.1379, 0.963, -0.2314, -0.1379, 0.963, -0.2314, -0.1379, 0.8658, 0.07618, 0.4945, 0.8658, 0.07618, 0.4945, 0.8658, 0.07618, 0.4945, 0.9947, -0.09577, -0.03787, 0.9947, -0.09577, -0.03787, 0.9947, -0.09577, -0.03787, 0.9931, -0.01662, 0.1163, 0.9931, -0.01662, 0.1163, 0.9931, -0.01662, 0.1163, 0.9983, 0.0373, -0.04575, 0.9983, 0.0373, -0.04575, 0.9983, 0.0373, -0.04575, -0.4477, -0.7927, 0.4137, -0.4477, -0.7927, 0.4137, -0.4477, -0.7927, 0.4137, -0.1244, -0.9921, 0.01416, -0.1244, -0.9921, 0.01416, -0.1244, -0.9921, 0.01416, -0.7596, -0.648, -0.05471, -0.7596, -0.648, -0.05471, -0.7596, -0.648, -0.05471, -0.9989, -0.03909, -0.02773, -0.9989, -0.03909, -0.02773, -0.9989, -0.03909, -0.02773, -0.9791, 0.2031, 0.008143, -0.9791, 0.2031, 0.008143, -0.9791, 0.2031, 0.008143, -0.9948, 0.07335, -0.07067, -0.9948, 0.07335, -0.07067, -0.9948, 0.07335, -0.07067, -0.9556, 0.2243, -0.1913, -0.9556, 0.2243, -0.1913, -0.9556, 0.2243, -0.1913, -0.9963, -0.06794, -0.05226, -0.9963, -0.06794, -0.05226, -0.9963, -0.06794, -0.05226, -0.998, 0.01736, 0.0614, -0.998, 0.01736, 0.0614, -0.998, 0.01736, 0.0614, -0.8622, -0.3703, 0.3457, -0.8622, -0.3703, 0.3457, -0.8622, -0.3703, 0.3457, -0.7319, -0.2788, 0.6218, -0.7319, -0.2788, 0.6218, -0.7319, -0.2788, 0.6218, -0.9941, 0.1016, -0.03932, -0.9941, 0.1016, -0.03932, -0.9941, 0.1016, -0.03932, -0.9815, 0.01503, 0.1908, -0.9815, 0.01503, 0.1908, -0.9815, 0.01503, 0.1908, -0.9814, 0.1715, 0.0865, -0.9814, 0.1715, 0.0865, -0.9814, 0.1715, 0.0865, -0.986, 0.1449, 0.08253, -0.986, 0.1449, 0.08253, -0.986, 0.1449, 0.08253, -0.9929, -0.1136, -0.03455, -0.9929, -0.1136, -0.03455, -0.9929, -0.1136, -0.03455, -0.9992, 0.03719, -0.01255, -0.9992, 0.03719, -0.01255, -0.9992, 0.03719, -0.01255, -0.8993, -0.2092, -0.3841, -0.8993, -0.2092, -0.3841, -0.8993, -0.2092, -0.3841, -0.9976, 0.06919, -0.006212, -0.9976, 0.06919, -0.006212, -0.9976, 0.06919, -0.006212, -0.9999, 0.007574, -0.0115, -0.9999, 0.007574, -0.0115, -0.9999, 0.007574, -0.0115, -0.801, -0.2112, -0.5602, -0.801, -0.2112, -0.5602, -0.801, -0.2112, -0.5602, -0.9993, -0.0057, -0.03631, -0.9993, -0.0057, -0.03631, -0.9993, -0.0057, -0.03631, -0.9993, -0.0369, -0.009883, -0.9993, -0.0369, -0.009883, -0.9993, -0.0369, -0.009883, -0.9524, 0.1728, 0.2511, -0.9524, 0.1728, 0.2511, -0.9524, 0.1728, 0.2511, -0.9975, 0.01515, 0.06873, -0.9975, 0.01515, 0.06873, -0.9975, 0.01515, 0.06873, -0.996, 0.004468, 0.08924, -0.996, 0.004468, 0.08924, -0.996, 0.004468, 0.08924, -0.9983, -0.02662, -0.05158, -0.9983, -0.02662, -0.05158, -0.9983, -0.02662, -0.05158, -0.9939, 0.01937, 0.1087, -0.9939, 0.01937, 0.1087, -0.9939, 0.01937, 0.1087, -0.88, -0.02953, -0.4741, -0.88, -0.02953, -0.4741, -0.88, -0.02953, -0.4741, -0.9926, -0.06467, -0.1024, -0.9926, -0.06467, -0.1024, -0.9926, -0.06467, -0.1024, -0.9972, 0.05672, -0.04828, -0.9972, 0.05672, -0.04828, -0.9972, 0.05672, -0.04828, -0.8707, -0.4715, -0.1399, -0.8707, -0.4715, -0.1399, -0.8707, -0.4715, -0.1399, 0.9109, 0.09565, -0.4014, 0.9109, 0.09565, -0.4014, 0.9109, 0.09565, -0.4014, -0.279, 0.05268, -0.9588, -0.279, 0.05268, -0.9588, -0.279, 0.05268, -0.9588, 0.03245, 0.01043, -0.9994, 0.03245, 0.01043, -0.9994, 0.03245, 0.01043, -0.9994, -0.1988, -0.018, -0.9799, -0.1988, -0.018, -0.9799, -0.1988, -0.018, -0.9799, -0.2983, 0.02406, 0.9542, -0.2983, 0.02406, 0.9542, -0.2983, 0.02406, 0.9542, -0.4928, 0.4921, -0.7177, -0.4928, 0.4921, -0.7177, -0.4928, 0.4921, -0.7177, -0.4462, -0.1099, 0.8882, -0.4462, -0.1099, 0.8882, -0.4462, -0.1099, 0.8882, 0.2654, -0.04417, 0.9631, 0.2654, -0.04417, 0.9631, 0.2654, -0.04417, 0.9631, 0.008604, -0.001085, 1.0, 0.008604, -0.001085, 1.0, 0.008604, -0.001085, 1.0, -0.04589, 0.1267, 0.9909, -0.04589, 0.1267, 0.9909, -0.04589, 0.1267, 0.9909, 0.2451, 0.9671, -0.06872, 0.2451, 0.9671, -0.06872, 0.2451, 0.9671, -0.06872, -0.206, 0.2543, 0.9449, -0.206, 0.2543, 0.9449, -0.206, 0.2543, 0.9449, 0.03958, -0.1555, 0.987, 0.03958, -0.1555, 0.987, 0.03958, -0.1555, 0.987, 0.3821, 0.2616, 0.8863, 0.3821, 0.2616, 0.8863, 0.3821, 0.2616, 0.8863, -0.3173, 0.947, 0.05101, -0.3173, 0.947, 0.05101, -0.3173, 0.947, 0.05101, 0.2045, 0.9733, -0.1041, 0.2045, 0.9733, -0.1041, 0.2045, 0.9733, -0.1041, 0.9968, 0.03366, -0.07254, 0.9968, 0.03366, -0.07254, 0.9968, 0.03366, -0.07254, 0.9962, 0.06909, 0.05347, 0.9962, 0.06909, 0.05347, 0.9962, 0.06909, 0.05347, 0.9917, 0.03894, -0.1229, 0.9917, 0.03894, -0.1229, 0.9917, 0.03894, -0.1229, 0.9988, 0.04888, -0.009071, 0.9988, 0.04888, -0.009071, 0.9988, 0.04888, -0.009071, 0.9955, 0.09268, 0.01712, 0.9955, 0.09268, 0.01712, 0.9955, 0.09268, 0.01712, 0.9397, 0.3144, -0.1345, 0.9397, 0.3144, -0.1345, 0.9397, 0.3144, -0.1345, 0.9791, -0.07648, -0.1885, 0.9791, -0.07648, -0.1885, 0.9791, -0.07648, -0.1885, 0.9213, 0.3528, -0.1633, 0.9213, 0.3528, -0.1633, 0.9213, 0.3528, -0.1633, 0.9918, -0.07527, -0.103, 0.9918, -0.07527, -0.103, 0.9918, -0.07527, -0.103, 0.9878, -0.1422, -0.06414, 0.9878, -0.1422, -0.06414, 0.9878, -0.1422, -0.06414, 0.9973, 0.07243, -0.01498, 0.9973, 0.07243, -0.01498, 0.9973, 0.07243, -0.01498, 0.9112, 0.1386, 0.388, 0.9112, 0.1386, 0.388, 0.9112, 0.1386, 0.388, 0.9952, -0.09782, -0.001567, 0.9952, -0.09782, -0.001567, 0.9952, -0.09782, -0.001567, 0.9993, -0.02881, 0.02536, 0.9993, -0.02881, 0.02536, 0.9993, -0.02881, 0.02536, 0.9993, -0.01161, -0.03417, 0.9993, -0.01161, -0.03417, 0.9993, -0.01161, -0.03417, 0.9979, -0.05102, -0.03944, 0.9979, -0.05102, -0.03944, 0.9979, -0.05102, -0.03944, 0.9907, -0.003293, 0.1363, 0.9907, -0.003293, 0.1363, 0.9907, -0.003293, 0.1363, 0.9272, -0.247, 0.2814, 0.9272, -0.247, 0.2814, 0.9272, -0.247, 0.2814, 0.9936, -0.01105, -0.1124, 0.9936, -0.01105, -0.1124, 0.9936, -0.01105, -0.1124, 0.9962, -0.02353, 0.08372, 0.9962, -0.02353, 0.08372, 0.9962, -0.02353, 0.08372, 0.9795, -0.06805, -0.1896, 0.9795, -0.06805, -0.1896, 0.9795, -0.06805, -0.1896, 0.9991, 0.01267, -0.04048, 0.9991, 0.01267, -0.04048, 0.9991, 0.01267, -0.04048, 0.9995, -0.02029, 0.0228, 0.9995, -0.02029, 0.0228, 0.9995, -0.02029, 0.0228, -0.9978, -0.05448, 0.0371, -0.9978, -0.05448, 0.0371, -0.9978, -0.05448, 0.0371, -0.9978, -0.05448, 0.0371, 0.9475, -0.2419, -0.2091, 0.9475, -0.2419, -0.2091, 0.9475, -0.2419, -0.2091, 0.9537, -0.2656, 0.1412, 0.9537, -0.2656, 0.1412, 0.9537, -0.2656, 0.1412, 0.987, 0.1378, -0.08225, 0.987, 0.1378, -0.08225, 0.987, 0.1378, -0.08225, 0.9928, -0.003978, -0.12, 0.9928, -0.003978, -0.12, 0.9928, -0.003978, -0.12, 0.9467, -0.134, 0.2928, 0.9467, -0.134, 0.2928, 0.9467, -0.134, 0.2928, 0.998, -0.03053, -0.05455, 0.998, -0.03053, -0.05455, 0.998, -0.03053, -0.05455, 0.9873, 0.1583, -0.008834, 0.9873, 0.1583, -0.008834, 0.9873, 0.1583, -0.008834, 0.9984, -0.04186, -0.03888, 0.9984, -0.04186, -0.03888, 0.9984, -0.04186, -0.03888, 0.3712, -0.9284, -0.01616, 0.3712, -0.9284, -0.01616, 0.3712, -0.9284, -0.01616, -0.243, -0.9675, 0.06973, -0.243, -0.9675, 0.06973, -0.243, -0.9675, 0.06973, 0.3715, -0.9229, 0.1007, 0.3715, -0.9229, 0.1007, 0.3715, -0.9229, 0.1007, 0.4961, -0.8661, -0.06135, 0.4961, -0.8661, -0.06135, 0.4961, -0.8661, -0.06135, 0.2076, -0.9336, -0.2919, 0.2076, -0.9336, -0.2919, 0.2076, -0.9336, -0.2919, 0.2302, -0.9365, 0.2644, 0.2302, -0.9365, 0.2644, 0.2302, -0.9365, 0.2644, -0.991, -0.1146, -0.06883, -0.991, -0.1146, -0.06883, -0.991, -0.1146, -0.06883, -0.9995, 0.01334, -0.02757, -0.9995, 0.01334, -0.02757, -0.9995, 0.01334, -0.02757, -0.9721, 0.175, 0.156, -0.9721, 0.175, 0.156, -0.9721, 0.175, 0.156, -0.9999, 0.01278, -0.005085, -0.9999, 0.01278, -0.005085, -0.9999, 0.01278, -0.005085, -0.9902, -0.06483, -0.1238, -0.9902, -0.06483, -0.1238, -0.9902, -0.06483, -0.1238, -0.979, 0.1625, 0.123, -0.979, 0.1625, 0.123, -0.979, 0.1625, 0.123, -0.979, 0.1625, 0.123, -0.9967, 0.0407, 0.06954, -0.9967, 0.0407, 0.06954, -0.9967, 0.0407, 0.06954, -0.9907, 0.04411, 0.129, -0.9907, 0.04411, 0.129, -0.9907, 0.04411, 0.129, -0.9857, -0.1537, -0.06844, -0.9857, -0.1537, -0.06844, -0.9857, -0.1537, -0.06844, -0.9851, 0.1641, -0.0519, -0.9851, 0.1641, -0.0519, -0.9851, 0.1641, -0.0519, -0.9718, 0.07452, 0.2239, -0.9718, 0.07452, 0.2239, -0.9718, 0.07452, 0.2239, -0.9989, 0.04112, 0.0207, -0.9989, 0.04112, 0.0207, -0.9989, 0.04112, 0.0207, -0.9988, 0.04164, 0.02425, -0.9988, 0.04164, 0.02425, -0.9988, 0.04164, 0.02425, -0.9678, -0.2182, -0.1253, -0.9678, -0.2182, -0.1253, -0.9678, -0.2182, -0.1253, -0.9888, -0.0374, 0.1448, -0.9888, -0.0374, 0.1448, -0.9888, -0.0374, 0.1448, -0.9971, 0.06265, 0.04293, -0.9971, 0.06265, 0.04293, -0.9971, 0.06265, 0.04293, -0.9908, -0.12, -0.06326, -0.9908, -0.12, -0.06326, -0.9908, -0.12, -0.06326, -0.6337, 0.7734, 0.01227, -0.6337, 0.7734, 0.01227, -0.6337, 0.7734, 0.01227, -0.868, -0.04277, -0.4946, -0.868, -0.04277, -0.4946, -0.868, -0.04277, -0.4946, -0.9582, 0.1518, -0.2423, -0.9582, 0.1518, -0.2423, -0.9582, 0.1518, -0.2423, -0.9941, -0.08807, 0.06255, -0.9941, -0.08807, 0.06255, -0.9941, -0.08807, 0.06255, 0.148, -0.04415, -0.988, 0.148, -0.04415, -0.988, 0.148, -0.04415, -0.988, -0.1338, -0.01107, -0.9909, -0.1338, -0.01107, -0.9909, -0.1338, -0.01107, -0.9909, 0.6235, 0.1196, 0.7726, 0.6235, 0.1196, 0.7726, 0.6235, 0.1196, 0.7726, -0.4453, 0.02952, 0.8949, -0.4453, 0.02952, 0.8949, -0.4453, 0.02952, 0.8949, -0.01538, 0.03995, 0.9991, -0.01538, 0.03995, 0.9991, -0.01538, 0.03995, 0.9991, -0.006017, -0.1216, 0.9926, -0.006017, -0.1216, 0.9926, -0.006017, -0.1216, 0.9926, 0.2862, 0.9548, 0.08054, 0.2862, 0.9548, 0.08054, 0.2862, 0.9548, 0.08054, 0.04265, 0.9962, -0.07629, 0.04265, 0.9962, -0.07629, 0.04265, 0.9962, -0.07629, 0.9655, -0.08887, 0.2447, 0.9655, -0.08887, 0.2447, 0.9655, -0.08887, 0.2447, 0.9227, 0.3506, -0.1602, 0.9227, 0.3506, -0.1602, 0.9227, 0.3506, -0.1602, 0.9902, 0.1053, -0.09148, 0.9902, 0.1053, -0.09148, 0.9902, 0.1053, -0.09148, 0.889, 0.444, 0.1119, 0.889, 0.444, 0.1119, 0.889, 0.444, 0.1119, 0.09112, -0.9869, -0.133, 0.09112, -0.9869, -0.133, 0.09112, -0.9869, -0.133, -0.9927, 0.03669, 0.1149, -0.9927, 0.03669, 0.1149, -0.9927, 0.03669, 0.1149, -0.975, -0.2121, -0.06576, -0.975, -0.2121, -0.06576, -0.975, -0.2121, -0.06576, -0.9918, -0.06943, -0.1069, -0.9918, -0.06943, -0.1069, -0.9918, -0.06943, -0.1069, -0.09645, 0.1331, -0.9864, -0.09645, 0.1331, -0.9864, -0.09645, 0.1331, -0.9864, 0.07204, -0.01691, -0.9973, 0.07204, -0.01691, -0.9973, 0.07204, -0.01691, -0.9973, 0.1002, 6.656e-05, -0.995, 0.1002, 6.656e-05, -0.995, 0.1002, 6.656e-05, -0.995, 0.3107, -0.2417, 0.9193, 0.3107, -0.2417, 0.9193, 0.3107, -0.2417, 0.9193, 0.5826, -0.3634, 0.727, 0.5826, -0.3634, 0.727, 0.5826, -0.3634, 0.727, -0.3407, 0.939, 0.04727, -0.3407, 0.939, 0.04727, -0.3407, 0.939, 0.04727, -0.0743, 0.9929, 0.0924, -0.0743, 0.9929, 0.0924, -0.0743, 0.9929, 0.0924, 0.976, 0.08089, -0.2022, 0.976, 0.08089, -0.2022, 0.976, 0.08089, -0.2022, 0.9974, 0.06994, 0.01462, 0.9974, 0.06994, 0.01462, 0.9974, 0.06994, 0.01462, 0.9995, 0.02045, -0.02396, 0.9995, 0.02045, -0.02396, 0.9995, 0.02045, -0.02396, 0.9977, -0.01257, -0.06703, 0.9977, -0.01257, -0.06703, 0.9977, -0.01257, -0.06703, 0.9998, 0.01036, -0.01856, 0.9998, 0.01036, -0.01856, 0.9998, 0.01036, -0.01856, 0.9856, 0.1688, 0.01344, 0.9856, 0.1688, 0.01344, 0.9856, 0.1688, 0.01344, 0.9905, 0.08062, 0.1116, 0.9905, 0.08062, 0.1116, 0.9905, 0.08062, 0.1116, 0.9735, -0.2141, 0.08078, 0.9735, -0.2141, 0.08078, 0.9735, -0.2141, 0.08078, 0.996, -0.05251, 0.07291, 0.996, -0.05251, 0.07291, 0.996, -0.05251, 0.07291, 0.9708, 0.1867, 0.1504, 0.9708, 0.1867, 0.1504, 0.9708, 0.1867, 0.1504, 0.9872, -0.1588, -0.01689, 0.9872, -0.1588, -0.01689, 0.9872, -0.1588, -0.01689, 0.9931, 0.01637, 0.1157, 0.9931, 0.01637, 0.1157, 0.9931, 0.01637, 0.1157, 0.1044, -0.9945, -0.01158, 0.1044, -0.9945, -0.01158, 0.1044, -0.9945, -0.01158, -0.9294, 0.3689, 0.01342, -0.9294, 0.3689, 0.01342, -0.9294, 0.3689, 0.01342, 0.3369, -0.9412, -0.02627, 0.3369, -0.9412, -0.02627, 0.3369, -0.9412, -0.02627, -0.9953, 0.01061, 0.09589, -0.9953, 0.01061, 0.09589, -0.9953, 0.01061, 0.09589, -0.9959, -0.09008, -0.002836, -0.9959, -0.09008, -0.002836, -0.9959, -0.09008, -0.002836, -0.9983, -0.03537, 0.04723, -0.9983, -0.03537, 0.04723, -0.9983, -0.03537, 0.04723, -0.983, -0.1541, -0.09993, -0.983, -0.1541, -0.09993, -0.983, -0.1541, -0.09993, -0.993, 0.0001301, -0.1178, -0.993, 0.0001301, -0.1178, -0.993, 0.0001301, -0.1178, -0.8877, 0.1507, 0.4351, -0.8877, 0.1507, 0.4351, -0.8877, 0.1507, 0.4351, -0.9997, -0.0004066, 0.0251, -0.9997, -0.0004066, 0.0251, -0.9997, -0.0004066, 0.0251, -0.9786, 0.1672, 0.1203, -0.9786, 0.1672, 0.1203, -0.9786, 0.1672, 0.1203, 0.9938, 0.1108, -0.01212, 0.9938, 0.1108, -0.01212, 0.9938, 0.1108, -0.01212, 0.9938, 0.1108, -0.01212, -0.9479, -0.1397, -0.2861, -0.9479, -0.1397, -0.2861, -0.9479, -0.1397, -0.2861, -0.3226, -0.01018, -0.9465, -0.3226, -0.01018, -0.9465, -0.3226, -0.01018, -0.9465, 0.3243, 0.07128, -0.9433, 0.3243, 0.07128, -0.9433, 0.3243, 0.07128, -0.9433, 0.03203, -0.0009046, -0.9995, 0.03203, -0.0009046, -0.9995, 0.03203, -0.0009046, -0.9995, -0.3187, 0.01714, 0.9477, -0.3187, 0.01714, 0.9477, -0.3187, 0.01714, 0.9477, -0.2427, -0.0004792, 0.9701, -0.2427, -0.0004792, 0.9701, -0.2427, -0.0004792, 0.9701, -0.1694, 0.1604, 0.9724, -0.1694, 0.1604, 0.9724, -0.1694, 0.1604, 0.9724, 0.9574, -0.04301, 0.2856, 0.9574, -0.04301, 0.2856, 0.9574, -0.04301, 0.2856, 0.9775, -0.2055, 0.04826, 0.9775, -0.2055, 0.04826, 0.9775, -0.2055, 0.04826, 0.9988, -0.04164, 0.02642, 0.9988, -0.04164, 0.02642, 0.9988, -0.04164, 0.02642, 0.9352, -0.05442, 0.3498, 0.9352, -0.05442, 0.3498, 0.9352, -0.05442, 0.3498, -0.9868, -0.1397, -0.08182, -0.9868, -0.1397, -0.08182, -0.9868, -0.1397, -0.08182, -0.9948, -0.0632, 0.08008, -0.9948, -0.0632, 0.08008, -0.9948, -0.0632, 0.08008, -0.9708, -0.1041, 0.2161, -0.9708, -0.1041, 0.2161, -0.9708, -0.1041, 0.2161, 0.9946, -0.052, 0.08954, 0.9946, -0.052, 0.08954, 0.9946, -0.052, 0.08954, -0.9981, -0.04724, 0.0406, -0.9981, -0.04724, 0.0406, -0.9981, -0.04724, 0.0406, -0.2702, -0.01908, -0.9626, -0.2702, -0.01908, -0.9626, -0.2702, -0.01908, -0.9626, 0.146, 0.009846, 0.9892, 0.146, 0.009846, 0.9892, 0.146, 0.009846, 0.9892, -0.8834, -0.0846, 0.4609, -0.8834, -0.0846, 0.4609, -0.8834, -0.0846, 0.4609, 0.9424, 0.23, -0.2428, 0.9424, 0.23, -0.2428, 0.9424, 0.23, -0.2428, 0.9985, 0.04585, -0.03079, 0.9985, 0.04585, -0.03079, 0.9985, 0.04585, -0.03079, 0.9546, -0.000711, -0.2979, 0.9546, -0.000711, -0.2979, 0.9546, -0.000711, -0.2979, 0.9869, 0.1581, 0.0306, 0.9869, 0.1581, 0.0306, 0.9869, 0.1581, 0.0306, 0.9966, 0.06858, -0.04508, 0.9966, 0.06858, -0.04508, 0.9966, 0.06858, -0.04508, 0.9657, -0.2598, -0.005736, 0.9657, -0.2598, -0.005736, 0.9657, -0.2598, -0.005736, 0.9973, 0.01921, -0.07064, 0.9973, 0.01921, -0.07064, 0.9973, 0.01921, -0.07064, 0.9403, -0.2146, 0.2642, 0.9403, -0.2146, 0.2642, 0.9403, -0.2146, 0.2642, -0.999, 0.009735, 0.04438, -0.999, 0.009735, 0.04438, -0.999, 0.009735, 0.04438, -0.9975, -0.06662, -0.02529, -0.9975, -0.06662, -0.02529, -0.9975, -0.06662, -0.02529, -0.9941, 0.07249, 0.08125, -0.9941, 0.07249, 0.08125, -0.9941, 0.07249, 0.08125, -0.9526, 0.2504, 0.1725, -0.9526, 0.2504, 0.1725, -0.9526, 0.2504, 0.1725, -0.9998, 0.009981, -0.0152, -0.9998, 0.009981, -0.0152, -0.9998, 0.009981, -0.0152, 0.9928, -0.04687, 0.1099, 0.9928, -0.04687, 0.1099, 0.9928, -0.04687, 0.1099, 0.9536, 0.2958, 0.05567, 0.9536, 0.2958, 0.05567, 0.9536, 0.2958, 0.05567, 0.9084, -0.2893, 0.3018, 0.9084, -0.2893, 0.3018, 0.9084, -0.2893, 0.3018, 0.9901, 0.1403, 0.0074, 0.9901, 0.1403, 0.0074, 0.9901, 0.1403, 0.0074, 0.9826, 0.1806, 0.04313, 0.9826, 0.1806, 0.04313, 0.9826, 0.1806, 0.04313, 0.948, 0.3154, -0.04338, 0.948, 0.3154, -0.04338, 0.948, 0.3154, -0.04338, 0.9964, -0.08126, 0.02482, 0.9964, -0.08126, 0.02482, 0.9964, -0.08126, 0.02482, -0.9547, 0.2308, -0.1876, -0.9547, 0.2308, -0.1876, -0.9547, 0.2308, -0.1876, -0.9993, 0.03499, -0.01069, -0.9993, 0.03499, -0.01069, -0.9993, 0.03499, -0.01069, -0.9973, -0.0437, -0.05858, -0.9973, -0.0437, -0.05858, -0.9973, -0.0437, -0.05858, -0.9973, -0.0152, 0.07172, -0.9973, -0.0152, 0.07172, -0.9973, -0.0152, 0.07172, -0.9854, -0.1098, -0.1305, -0.9854, -0.1098, -0.1305, -0.9854, -0.1098, -0.1305, -0.9996, 0.01541, -0.02408, -0.9996, 0.01541, -0.02408, -0.9996, 0.01541, -0.02408, -0.9957, -0.08425, -0.03888, -0.9957, -0.08425, -0.03888, -0.9957, -0.08425, -0.03888, -0.6434, -0.1587, 0.7489, -0.6434, -0.1587, 0.7489, -0.6434, -0.1587, 0.7489, 0.3796, 0.07475, 0.9221, 0.3796, 0.07475, 0.9221, 0.3796, 0.07475, 0.9221, 0.9987, 0.0329, 0.03877, 0.9987, 0.0329, 0.03877, 0.9987, 0.0329, 0.03877, 0.9994, 0.02851, -0.02073, 0.9994, 0.02851, -0.02073, 0.9994, 0.02851, -0.02073, 0.9375, 0.2529, -0.2391, 0.9375, 0.2529, -0.2391, 0.9375, 0.2529, -0.2391, 0.9241, 0.356, -0.1392, 0.9241, 0.356, -0.1392, 0.9241, 0.356, -0.1392, 0.9793, -0.1623, -0.1209, 0.9793, -0.1623, -0.1209, 0.9793, -0.1623, -0.1209, 0.995, 0.02541, -0.09698, 0.995, 0.02541, -0.09698, 0.995, 0.02541, -0.09698, -0.1029, -0.9881, 0.1141, -0.1029, -0.9881, 0.1141, -0.1029, -0.9881, 0.1141, -0.9975, -0.06023, -0.03602, -0.9975, -0.06023, -0.03602, -0.9975, -0.06023, -0.03602, -0.9974, -0.06668, -0.02723, -0.9974, -0.06668, -0.02723, -0.9974, -0.06668, -0.02723, -0.9882, 0.1531, -0.003868, -0.9882, 0.1531, -0.003868, -0.9882, 0.1531, -0.003868, -0.985, -0.1534, -0.07944, -0.985, -0.1534, -0.07944, -0.985, -0.1534, -0.07944, -0.8014, -0.1903, -0.5671, -0.8014, -0.1903, -0.5671, -0.8014, -0.1903, -0.5671, -0.9928, -0.1187, 0.01402, -0.9928, -0.1187, 0.01402, -0.9928, -0.1187, 0.01402, -0.9645, 0.2067, -0.1641, -0.9645, 0.2067, -0.1641, -0.9645, 0.2067, -0.1641, 0.7712, -0.02335, 0.6361, 0.7712, -0.02335, 0.6361, 0.7712, -0.02335, 0.6361, 0.8534, -0.3578, -0.3791, 0.8534, -0.3578, -0.3791, 0.8534, -0.3578, -0.3791, 0.9933, -0.09382, 0.06787, 0.9933, -0.09382, 0.06787, 0.9933, -0.09382, 0.06787, -0.9858, -0.1325, -0.1035, -0.9858, -0.1325, -0.1035, -0.9858, -0.1325, -0.1035, -0.9963, 0.06031, -0.06175, -0.9963, 0.06031, -0.06175, -0.9963, 0.06031, -0.06175, -0.9979, -0.01123, 0.06304, -0.9979, -0.01123, 0.06304, -0.9979, -0.01123, 0.06304, -0.1862, 0.981, 0.05433, -0.1862, 0.981, 0.05433, -0.1862, 0.981, 0.05433, 0.8803, 0.398, 0.2583, 0.8803, 0.398, 0.2583, 0.8803, 0.398, 0.2583, 0.9824, -0.1867, -0.008536, 0.9824, -0.1867, -0.008536, 0.9824, -0.1867, -0.008536, 0.9976, -0.03594, -0.0589, 0.9976, -0.03594, -0.0589, 0.9976, -0.03594, -0.0589, -0.2503, -0.9163, -0.3126, -0.2503, -0.9163, -0.3126, -0.2503, -0.9163, -0.3126, -0.9942, -0.01906, 0.1061, -0.9942, -0.01906, 0.1061, -0.9942, -0.01906, 0.1061, 0.1359, 0.9907, 0.002977, 0.1359, 0.9907, 0.002977, 0.1359, 0.9907, 0.002977, 0.1331, 0.9911, -0.001557, 0.1331, 0.9911, -0.001557, 0.1331, 0.9911, -0.001557, -0.07344, 0.9973, -0.004433, -0.07344, 0.9973, -0.004433, -0.07344, 0.9973, -0.004433, 0.01439, 0.9985, -0.05238, 0.01439, 0.9985, -0.05238, 0.01439, 0.9985, -0.05238, 0.1083, 0.9941, -0.0005284, 0.1083, 0.9941, -0.0005284, 0.1083, 0.9941, -0.0005284, -0.9914, -0.1234, -0.04314, -0.9914, -0.1234, -0.04314, -0.9914, -0.1234, -0.04314, -0.1647, 0.9854, 0.0425, -0.1647, 0.9854, 0.0425, -0.1647, 0.9854, 0.0425, 0.1598, 0.9862, 0.04268, 0.1598, 0.9862, 0.04268, 0.1598, 0.9862, 0.04268, -0.9884, -0.1446, -0.04633, -0.9884, -0.1446, -0.04633, -0.9884, -0.1446, -0.04633, -0.2674, 0.9635, -0.01562, -0.2674, 0.9635, -0.01562, -0.2674, 0.9635, -0.01562, -0.9984, 0.05502, -0.01147, -0.9984, 0.05502, -0.01147, -0.9984, 0.05502, -0.01147, -0.9911, -0.1241, 0.04859, -0.9911, -0.1241, 0.04859, -0.9911, -0.1241, 0.04859, -0.01953, 0.05326, 0.9984, -0.01953, 0.05326, 0.9984, -0.01953, 0.05326, 0.9984, 0.05475, 0.9977, 0.03979, 0.05475, 0.9977, 0.03979, 0.05475, 0.9977, 0.03979, 0.02794, 0.9989, -0.03658, 0.02794, 0.9989, -0.03658, 0.02794, 0.9989, -0.03658, -0.2746, 0.01958, 0.9614, -0.2746, 0.01958, 0.9614, -0.2746, 0.01958, 0.9614, 0.9976, 0.06572, 0.02252, 0.9976, 0.06572, 0.02252, 0.9976, 0.06572, 0.02252, -0.9986, 0.05276, 0.009928, -0.9986, 0.05276, 0.009928, -0.9986, 0.05276, 0.009928, -0.9993, 0.0123, 0.03608, -0.9993, 0.0123, 0.03608, -0.9993, 0.0123, 0.03608, -0.216, 0.9744, -0.0626, -0.216, 0.9744, -0.0626, -0.216, 0.9744, -0.0626, 0.9928, 0.1088, 0.04936, 0.9928, 0.1088, 0.04936, 0.9928, 0.1088, 0.04936, 0.9981, 0.05631, 0.02539, 0.9981, 0.05631, 0.02539, 0.9981, 0.05631, 0.02539, -0.9891, 0.04838, 0.1391, -0.9891, 0.04838, 0.1391, -0.9891, 0.04838, 0.1391, -0.9983, -0.05262, -0.02656, -0.9983, -0.05262, -0.02656, -0.9983, -0.05262, -0.02656, 0.3665, 0.9295, -0.04129, 0.3665, 0.9295, -0.04129, 0.3665, 0.9295, -0.04129, 0.9974, 0.0722, 0.002957, 0.9974, 0.07222, 0.003016, 0.9974, 0.07219, 0.002928, 0.9974, 0.07217, 0.002871, 0.9974, 0.0722, 0.002957, 0.9974, 0.07219, 0.002928, 0.0222, 0.9996, -0.01579, 0.0222, 0.9996, -0.01579, 0.0222, 0.9996, -0.01579, -0.9972, 0.0702, -0.02582, -0.9972, 0.0702, -0.02582, -0.9972, 0.0702, -0.02582, -0.9996, 0.01516, 0.02335, -0.9996, 0.01516, 0.02335, -0.9996, 0.01516, 0.02335, -0.0381, 0.9962, 0.07776, -0.0381, 0.9962, 0.07776, -0.0381, 0.9962, 0.07776, -0.03314, 0.004754, 0.9994, -0.03314, 0.004754, 0.9994, -0.03314, 0.004754, 0.9994, 0.9945, 0.0986, -0.03455, 0.9945, 0.0986, -0.03455, 0.9945, 0.0986, -0.03455, 0.07978, 0.9965, -0.02575, 0.07978, 0.9965, -0.02575, 0.07978, 0.9965, -0.02575, -0.9987, 0.0446, -0.02402, -0.9987, 0.0446, -0.02402, -0.9987, 0.0446, -0.02402, -0.9983, -0.03098, 0.05017, -0.9983, -0.03098, 0.05017, -0.9983, -0.03098, 0.05017, 0.9964, 0.002564, 0.08518, 0.9964, 0.002564, 0.08518, 0.9964, 0.002564, 0.08518, 0.999, 0.04443, 0.01105, 0.999, 0.04443, 0.01105, 0.999, 0.04443, 0.01105, 0.08312, 0.1071, -0.9908, 0.08312, 0.1071, -0.9908, 0.08312, 0.1071, -0.9908, 0.9936, -0.1024, 0.04793, 0.9936, -0.1024, 0.04793, 0.9936, -0.1024, 0.04793, -0.9998, 0.01068, 0.0182, -0.9998, 0.01068, 0.0182, -0.9998, 0.01068, 0.0182, -0.9989, 0.03085, -0.03571, -0.9989, 0.03085, -0.03571, -0.9989, 0.03085, -0.03571, -0.9996, 0.0261, -0.01354, -0.9996, 0.0261, -0.01354, -0.9996, 0.0261, -0.01354, -0.9979, -0.02013, -0.06204, -0.9979, -0.02013, -0.06204, -0.9979, -0.02013, -0.06204, 0.004637, 0.05034, 0.9987, 0.004637, 0.05034, 0.9987, 0.004637, 0.05034, 0.9987, 0.3183, 0.9428, 0.09959, 0.3183, 0.9428, 0.09959, 0.3183, 0.9428, 0.09959, 0.9976, -0.01615, -0.0673, 0.9976, -0.01615, -0.0673, 0.9976, -0.01615, -0.0673, 0.9951, 0.06141, 0.07802, 0.9951, 0.06141, 0.07802, 0.9951, 0.06141, 0.07802, -0.3923, 0.9196, -0.0199, -0.3923, 0.9196, -0.0199, -0.3923, 0.9196, -0.0199, 0.9238, -0.3152, -0.2176, 0.9238, -0.3152, -0.2176, 0.9238, -0.3152, -0.2176, 0.9909, -0.0165, 0.1336, 0.9909, -0.0165, 0.1336, 0.9909, -0.0165, 0.1336, -0.9991, 0.04217, 0.005603, -0.9991, 0.04217, 0.005603, -0.9991, 0.04217, 0.005603, -0.9991, -0.0366, 0.02184, -0.9991, -0.0366, 0.02184, -0.9991, -0.0366, 0.02184, -0.996, -0.08687, -0.0224, -0.996, -0.08687, -0.0224, -0.996, -0.08687, -0.0224, -0.9731, -0.2265, -0.04311, -0.9731, -0.2265, -0.04311, -0.9731, -0.2265, -0.04311, -0.9944, 0.1042, -0.01688, -0.9944, 0.1042, -0.01688, -0.9944, 0.1042, -0.01688, 0.9766, -0.1115, -0.184, 0.9766, -0.1115, -0.184, 0.9766, -0.1115, -0.184, 0.9964, 0.08238, -0.0187, 0.9964, 0.08238, -0.0187, 0.9964, 0.08238, -0.0187, -0.01291, 0.9997, 0.01851, -0.01291, 0.9997, 0.01851, -0.01291, 0.9997, 0.01851, 0.02569, 0.9995, -0.01568, 0.02569, 0.9995, -0.01568, 0.02569, 0.9995, -0.01568, -0.912, -0.0598, -0.4059, -0.912, -0.0598, -0.4059, -0.912, -0.0598, -0.4059, 0.9983, 0.04624, -0.03635, 0.9983, 0.04624, -0.03635, 0.9983, 0.04624, -0.03635, 0.979, 0.05632, -0.196, 0.979, 0.05632, -0.196, 0.979, 0.05632, -0.196, -0.1875, 0.9806, -0.05704, -0.1875, 0.9806, -0.05704, -0.1875, 0.9806, -0.05704, -0.9917, 0.1276, -0.01471, -0.9917, 0.1276, -0.01471, -0.9917, 0.1276, -0.01471, -0.9949, 0.0903, 0.04406, -0.9949, 0.0903, 0.04406, -0.9949, 0.0903, 0.04406, -0.9984, -0.04723, -0.02963, -0.9984, -0.04723, -0.02963, -0.9984, -0.04723, -0.02963, -0.9886, 0.147, 0.03343, -0.9886, 0.147, 0.03343, -0.9886, 0.147, 0.03343, 0.9941, -0.09752, 0.04738, 0.9941, -0.09752, 0.04738, 0.9941, -0.09752, 0.04738, 0.9658, -0.1576, -0.2061, 0.9658, -0.1576, -0.2061, 0.9658, -0.1576, -0.2061, 0.9917, -0.1265, 0.02112, 0.9917, -0.1265, 0.02112, 0.9917, -0.1265, 0.02112, 0.03258, 0.1015, -0.9943, 0.03258, 0.1015, -0.9943, 0.03258, 0.1015, -0.9943, -0.2905, 0.115, -0.9499, -0.2905, 0.115, -0.9499, -0.2905, 0.115, -0.9499, -0.9975, -0.03193, -0.06366, -0.9975, -0.03193, -0.06366, -0.9975, -0.03193, -0.06366, -0.9929, 0.1116, -0.04035, -0.9929, 0.1116, -0.04035, -0.9929, 0.1116, -0.04035, -0.9967, 0.08067, 0.006275, -0.9967, 0.08067, 0.006275, -0.9967, 0.08067, 0.006275, -0.9996, -0.02565, 0.007551, -0.9996, -0.02565, 0.007551, -0.9996, -0.02565, 0.007551, -0.978, 0.2007, 0.05694, -0.978, 0.2007, 0.05694, -0.978, 0.2007, 0.05694, 0.3588, 0.9332, 0.0176, 0.3588, 0.9332, 0.0176, 0.3588, 0.9332, 0.0176, 0.9985, 0.03825, -0.03872, 0.9985, 0.03825, -0.03872, 0.9985, 0.03825, -0.03872, 0.995, 0.0912, -0.04149, 0.995, 0.0912, -0.04149, 0.995, 0.0912, -0.04149, 0.9971, -0.07439, -0.01619, 0.9971, -0.07439, -0.01619, 0.9971, -0.07439, -0.01619, -0.9971, -0.05212, -0.05578, -0.9971, -0.05212, -0.05578, -0.9971, -0.05212, -0.05578, -0.9972, 0.07405, 0.005423, -0.9972, 0.07405, 0.005423, -0.9972, 0.07405, 0.005423, -0.9794, -0.1328, 0.1524, -0.9794, -0.1328, 0.1524, -0.9794, -0.1328, 0.1524, -0.1626, -0.01704, 0.9865, -0.1626, -0.01704, 0.9865, -0.1626, -0.01704, 0.9865, 0.3673, -0.08713, 0.926, 0.3673, -0.08713, 0.926, 0.3673, -0.08713, 0.926, -0.2732, 0.03373, 0.9614, -0.2732, 0.03373, 0.9614, -0.2732, 0.03373, 0.9614, 0.9949, 0.02002, 0.09838, 0.9949, 0.02002, 0.09838, 0.9949, 0.02002, 0.09838, 0.9508, -0.1479, 0.2723, 0.9508, -0.1479, 0.2723, 0.9508, -0.1479, 0.2723, 0.9836, 0.1713, -0.05606, 0.9836, 0.1713, -0.05606, 0.9836, 0.1713, -0.05606, 0.9986, 0.007192, 0.05179, 0.9986, 0.007192, 0.05179, 0.9986, 0.007192, 0.05179, 0.9949, 0.1011, -0.002327, 0.9949, 0.1011, -0.002327, 0.9949, 0.1011, -0.002327, -0.6669, 0.1962, -0.7188, -0.6669, 0.1962, -0.7188, -0.6669, 0.1962, -0.7188, -0.5795, 0.159, -0.7993, -0.5795, 0.159, -0.7993, -0.5795, 0.159, -0.7993, -0.9862, -0.001558, -0.1654, -0.9862, -0.001558, -0.1654, -0.9862, -0.001558, -0.1654, -0.9928, 0.04953, -0.1088, -0.9928, 0.04953, -0.1088, -0.9928, 0.04953, -0.1088, 0.6783, 0.2659, 0.6849, 0.6783, 0.2659, 0.6849, 0.6783, 0.2659, 0.6849, 0.07079, -0.9975, -0.001008, 0.07079, -0.9975, -0.001008, 0.07079, -0.9975, -0.001008, 0.9981, -0.0365, 0.04873, 0.9981, -0.0365, 0.04873, 0.9981, -0.0365, 0.04873, 0.213, 0.07872, -0.9739, 0.213, 0.07872, -0.9739, 0.213, 0.07872, -0.9739, -0.9906, 0.1336, -0.02932, -0.9906, 0.1336, -0.02932, -0.9906, 0.1336, -0.02932, -0.9993, -0.03531, -0.009559, -0.9993, -0.03531, -0.009559, -0.9993, -0.03531, -0.009559, -0.9992, 0.02369, 0.03235, -0.9992, 0.02369, 0.03235, -0.9992, 0.02369, 0.03235, -0.9869, 0.01795, 0.1606, -0.9869, 0.01795, 0.1606, -0.9869, 0.01795, 0.1606, -0.9357, -0.1556, 0.3165, -0.9357, -0.1556, 0.3165, -0.9357, -0.1556, 0.3165, 0.9811, 0.192, 0.02325, 0.9811, 0.192, 0.02325, 0.9811, 0.192, 0.02325, 0.999, -0.04401, 0.01226, 0.999, -0.04401, 0.01226, 0.999, -0.04401, 0.01226, -0.8549, 0.3924, 0.3393, -0.8549, 0.3924, 0.3393, -0.8549, 0.3924, 0.3393, 0.9997, 0.01325, 0.02148, 0.9997, 0.01325, 0.02148, 0.9997, 0.01325, 0.02148, 0.9198, -0.2943, -0.2595, 0.9198, -0.2943, -0.2595, 0.9198, -0.2943, -0.2595, 0.9925, 0.08941, 0.08378, 0.9925, 0.08941, 0.08378, 0.9925, 0.08941, 0.08378, 0.1071, 0.03941, 0.9935, 0.1071, 0.03941, 0.9935, 0.1071, 0.03941, 0.9935, -0.994, -0.1062, 0.02429, -0.994, -0.1062, 0.02429, -0.994, -0.1062, 0.02429, 0.9587, -0.2491, 0.1373, 0.9587, -0.2491, 0.1373, 0.9587, -0.2491, 0.1373, 0.9977, 0.03562, -0.05696, 0.9977, 0.03562, -0.05696, 0.9977, 0.03562, -0.05696, 0.9984, 0.00182, -0.05667, 0.9984, 0.00182, -0.05667, 0.9984, 0.00182, -0.05667, 0.9845, 0.1536, -0.08421, 0.9845, 0.1536, -0.08421, 0.9845, 0.1536, -0.08421, 0.08898, -0.02087, -0.9958, 0.08898, -0.02087, -0.9958, 0.08898, -0.02087, -0.9958, -0.1338, -0.0795, -0.9878, -0.1338, -0.0795, -0.9878, -0.1338, -0.0795, -0.9878, -0.9997, -0.02558, -0.005479, -0.9997, -0.02558, -0.005479, -0.9997, -0.02558, -0.005479, -0.9992, -0.01587, 0.03609, -0.9992, -0.01587, 0.03609, -0.9992, -0.01587, 0.03609, -0.02869, -0.03077, 0.9991, -0.02869, -0.03077, 0.9991, -0.02869, -0.03077, 0.9991, 0.2148, -0.0771, 0.9736, 0.2148, -0.0771, 0.9736, 0.2148, -0.0771, 0.9736, -0.2705, -0.0203, 0.9625, -0.2705, -0.0203, 0.9625, -0.2705, -0.0203, 0.9625, 0.008326, 0.01273, 0.9999, 0.008326, 0.01273, 0.9999, 0.008326, 0.01273, 0.9999, -0.03258, -0.04116, 0.9986, -0.03258, -0.04116, 0.9986, -0.03258, -0.04116, 0.9986, -0.9421, -0.07884, -0.3261, -0.9421, -0.07884, -0.3261, -0.9421, -0.07884, -0.3261, 0.9809, -0.04141, 0.19, 0.9809, -0.04141, 0.19, 0.9809, -0.04141, 0.19, 0.9931, 0.08243, -0.08395, 0.9931, 0.08243, -0.08395, 0.9931, 0.08243, -0.08395, 0.9818, 0.06691, -0.1777, 0.9818, 0.06691, -0.1777, 0.9818, 0.06691, -0.1777, -0.5272, -0.06851, -0.847, -0.5272, -0.06851, -0.847, -0.5272, -0.06851, -0.847, 0.2041, -0.07434, 0.9761, 0.2041, -0.07434, 0.9761, 0.2041, -0.07434, 0.9761, 0.9965, 0.07152, -0.04376, 0.9965, 0.07152, -0.04376, 0.9965, 0.07152, -0.04376, 0.9586, 0.2751, -0.07375, 0.9586, 0.2751, -0.07375, 0.9586, 0.2751, -0.07375, -0.9975, -0.06674, -0.02269, -0.9975, -0.06674, -0.02269, -0.9975, -0.06674, -0.02269, -0.9873, -0.03574, -0.1551, -0.9873, -0.03574, -0.1551, -0.9873, -0.03574, -0.1551, 0.9998, 0.01857, -0.00924, 0.9998, 0.01857, -0.00924, 0.9998, 0.01857, -0.00924, 0.9896, 0.07829, -0.1203, 0.9896, 0.07829, -0.1203, 0.9896, 0.07829, -0.1203, 0.9839, -0.07489, 0.1623, 0.9839, -0.07489, 0.1623, 0.9839, -0.07489, 0.1623, 0.07491, -0.02007, -0.997, 0.07491, -0.02007, -0.997, 0.07491, -0.02007, -0.997, -0.1411, -0.076, -0.9871, -0.1411, -0.076, -0.9871, -0.1411, -0.076, -0.9871, 0.9981, 0.05335, -0.03165, 0.9981, 0.05335, -0.03165, 0.9981, 0.05335, -0.03165, -0.9964, 0.008272, -0.08483, -0.9964, 0.008272, -0.08483, -0.9964, 0.008272, -0.08483, 0.9999, -0.005811, 0.01079, 0.9999, -0.005811, 0.01079, 0.9999, -0.005811, 0.01079, -0.9993, 0.02296, 0.03021, -0.9993, 0.02296, 0.03021, -0.9993, 0.02296, 0.03021, 0.9805, 0.07795, -0.1803, 0.9805, 0.07795, -0.1803, 0.9805, 0.07795, -0.1803, 0.9536, 0.02724, 0.2999, 0.9536, 0.02724, 0.2999, 0.9536, 0.02724, 0.2999, 0.9988, -0.01836, -0.04549, 0.9988, -0.01836, -0.04549, 0.9988, -0.01836, -0.04549, 0.2065, -0.05671, -0.9768, 0.2065, -0.05671, -0.9768, 0.2065, -0.05671, -0.9768, -0.9972, 0.07337, 0.01263, -0.9972, 0.07337, 0.01263, -0.9972, 0.07337, 0.01263, -0.9987, -0.04766, -0.01766, -0.9987, -0.04766, -0.01766, -0.9987, -0.04766, -0.01766, -0.9971, -0.01436, 0.0753, -0.9971, -0.01436, 0.0753, -0.9971, -0.01436, 0.0753, 0.2356, 0.1162, -0.9649, 0.2356, 0.1162, -0.9649, 0.2356, 0.1162, -0.9649, -0.9953, -0.0943, -0.01974, -0.9953, -0.0943, -0.01974, -0.9953, -0.0943, -0.01974, 0.9965, -0.05009, -0.06654, 0.9965, -0.05009, -0.06654, 0.9965, -0.05009, -0.06654, 0.9923, -0.07532, -0.09845, 0.9923, -0.07532, -0.09845, 0.9923, -0.07532, -0.09845, 0.9543, 0.2947, 0.04903, 0.9543, 0.2947, 0.04903, 0.9543, 0.2947, 0.04903, 0.9978, 0.01646, -0.06373, 0.9978, 0.01646, -0.06373, 0.9978, 0.01646, -0.06373, -0.9795, 0.1103, 0.1687, -0.9795, 0.1103, 0.1687, -0.9795, 0.1103, 0.1687, 0.9742, -0.1881, 0.1246, 0.9742, -0.1881, 0.1246, 0.9742, -0.1881, 0.1246, -0.9987, -0.03429, -0.03757, -0.9987, -0.03429, -0.03757, -0.9987, -0.03429, -0.03757, -0.9981, 0.06078, -0.001682, -0.9981, 0.06078, -0.001682, -0.9981, 0.06078, -0.001682, 0.9949, 0.06137, 0.07959, 0.9949, 0.06137, 0.07959, 0.9949, 0.06137, 0.07959, 0.9957, 0.0151, -0.09114, 0.9957, 0.0151, -0.09114, 0.9957, 0.0151, -0.09114, 0.2015, -0.03921, -0.9787, 0.2015, -0.03921, -0.9787, 0.2015, -0.03921, -0.9787, 0.03624, 0.1253, 0.9915, 0.03624, 0.1253, 0.9915, 0.03624, 0.1253, 0.9915, 0.9874, 0.1291, -0.09095, 0.9874, 0.1291, -0.09095, 0.9874, 0.1291, -0.09095, -0.9935, 0.07384, -0.08661, -0.9935, 0.07384, -0.08661, -0.9935, 0.07384, -0.08661, -0.9996, -0.01413, -0.02553, -0.9996, -0.01413, -0.02553, -0.9996, -0.01413, -0.02553, 0.9999, -0.006838, 0.01238, 0.9999, -0.006838, 0.01238, 0.9999, -0.006838, 0.01238, 0.9974, -0.07181, 0.003477, 0.9974, -0.07181, 0.003477, 0.9974, -0.07181, 0.003477, -0.9983, 0.01398, -0.05599, -0.9983, 0.01398, -0.05599, -0.9983, 0.01398, -0.05599, -0.9978, 0.06546, -0.003863, -0.9978, 0.06546, -0.003863, -0.9978, 0.06546, -0.003863, -0.3006, -0.0557, 0.9521, -0.3006, -0.0557, 0.9521, -0.3006, -0.0557, 0.9521, 0.9984, -0.05084, 0.02619, 0.9984, -0.05084, 0.02619, 0.9984, -0.05084, 0.02619, -0.9566, 0.2752, -0.09598, -0.9566, 0.2752, -0.09598, -0.9566, 0.2752, -0.09598, 0.9982, -0.02896, 0.05284, 0.9982, -0.02896, 0.05284, 0.9982, -0.02896, 0.05284, 0.9978, -0.02402, 0.0622, 0.9978, -0.02402, 0.0622, 0.9978, -0.02402, 0.0622, -0.9868, 0.09046, 0.1343, -0.9868, 0.09046, 0.1343, -0.9868, 0.09046, 0.1343, 0.9816, -0.03765, 0.1872, 0.9816, -0.03765, 0.1872, 0.9816, -0.03765, 0.1872, -0.111, 0.06064, 0.992, -0.111, 0.06064, 0.992, -0.111, 0.06064, 0.992, 0.9964, -0.08434, 0.01035, 0.9964, -0.08434, 0.01035, 0.9964, -0.08434, 0.01035, 0.9967, 0.02306, -0.07749, 0.9967, 0.02306, -0.07749, 0.9967, 0.02306, -0.07749, 0.9976, -0.06775, 0.01676, 0.9976, -0.06775, 0.01676, 0.9976, -0.06775, 0.01676, 0.9955, 0.09502, 0.006524, 0.9955, 0.09502, 0.006524, 0.9955, 0.09502, 0.006524, -0.9876, 0.1072, 0.1145, -0.9876, 0.1072, 0.1145, -0.9876, 0.1072, 0.1145, 0.0244, -0.09239, 0.9954, 0.0244, -0.09239, 0.9954, 0.0244, -0.09239, 0.9954, 0.9972, -0.003863, 0.07476, 0.9972, -0.003863, 0.07476, 0.9972, -0.003863, 0.07476, -0.9999, -0.008975, -0.01373, -0.9999, -0.008975, -0.01373, -0.9999, -0.008975, -0.01373, -0.9865, -0.05248, -0.1549, -0.9865, -0.05248, -0.1549, -0.9865, -0.05248, -0.1549, 0.9904, 0.1067, 0.08743, 0.9904, 0.1067, 0.08743, 0.9904, 0.1067, 0.08743, 0.9663, 0.2528, -0.04837, 0.9663, 0.2528, -0.04837, 0.9663, 0.2528, -0.04837, 0.7027, 0.1457, 0.6964, 0.7027, 0.1457, 0.6964, 0.7027, 0.1457, 0.6964, -0.9132, -0.3317, -0.2368, -0.9132, -0.3317, -0.2368, -0.9132, -0.3317, -0.2368, -0.9952, -0.03835, 0.09016, -0.9952, -0.03835, 0.09016, -0.9952, -0.03835, 0.09016, 0.9885, -0.03478, 0.1474, 0.9885, -0.03478, 0.1474, 0.9885, -0.03478, 0.1474, 0.9922, 0.1109, -0.05732, 0.9922, 0.1109, -0.05732, 0.9922, 0.1109, -0.05732, 0.1721, -0.1246, -0.9772, 0.1721, -0.1246, -0.9772, 0.1721, -0.1246, -0.9772, -0.9893, -0.1411, 0.03797, -0.9893, -0.1411, 0.03797, -0.9893, -0.1411, 0.03797, -0.9988, -0.04813, 0.01051, -0.9988, -0.04813, 0.01051, -0.9988, -0.04813, 0.01051, 0.9997, -0.00304, -0.0249, 0.9997, -0.00304, -0.0249, 0.9997, -0.00304, -0.0249, 0.9689, 0.1011, -0.2258, 0.9689, 0.1011, -0.2258, 0.9689, 0.1011, -0.2258, -0.03122, -0.006746, 0.9995, -0.03122, -0.006746, 0.9995, -0.03122, -0.006746, 0.9995, -0.9934, 0.03239, -0.1098, -0.9934, 0.03239, -0.1098, -0.9934, 0.03239, -0.1098, 0.9948, -0.04764, -0.09022, 0.9948, -0.04764, -0.09022, 0.9948, -0.04764, -0.09022, -0.4055, -0.1407, -0.9032, -0.4055, -0.1407, -0.9032, -0.4055, -0.1407, -0.9032, -0.9993, -0.01956, -0.03116, -0.9993, -0.01956, -0.03116, -0.9993, -0.01956, -0.03116, -0.9927, -0.07658, -0.0934, -0.9927, -0.07658, -0.0934, -0.9927, -0.07658, -0.0934, -0.9939, -0.09993, 0.04727, -0.9939, -0.09993, 0.04727, -0.9939, -0.09993, 0.04727, -0.9871, -0.07551, 0.1414, -0.9871, -0.07551, 0.1414, -0.9871, -0.07551, 0.1414, 0.9627, 0.2644, -0.05684, 0.9627, 0.2644, -0.05684, 0.9627, 0.2644, -0.05684, -0.9769, 0.1875, 0.1025, -0.9769, 0.1875, 0.1025, -0.9769, 0.1875, 0.1025, -0.9937, 0.057, -0.09599, -0.9937, 0.057, -0.09599, -0.9937, 0.057, -0.09599, -0.9967, -0.01445, -0.08033, -0.9967, -0.01445, -0.08033, -0.9967, -0.01445, -0.08033, -0.9963, -0.005498, 0.08613, -0.9963, -0.005498, 0.08613, -0.9963, -0.005498, 0.08613, -0.9999, -0.00625, -0.01422, -0.9999, -0.00625, -0.01422, -0.9999, -0.00625, -0.01422, -0.9524, -0.2997, 0.05517, -0.9524, -0.2997, 0.05517, -0.9524, -0.2997, 0.05517, 0.9528, -0.1972, 0.2309, 0.9528, -0.1972, 0.2309, 0.9528, -0.1972, 0.2309, 0.01246, 0.08653, 0.9962, 0.01246, 0.08653, 0.9962, 0.01246, 0.08653, 0.9962, -0.2196, -0.1918, 0.9565, -0.2196, -0.1918, 0.9565, -0.2196, -0.1918, 0.9565, -0.9986, -0.0516, 0.00919, -0.9986, -0.0516, 0.00919, -0.9986, -0.0516, 0.00919, -0.9871, -0.1489, 0.05859, -0.9871, -0.1489, 0.05859, -0.9871, -0.1489, 0.05859, -0.9884, -0.1508, 0.01734, -0.9884, -0.1508, 0.01734, -0.9884, -0.1508, 0.01734, 0.9895, 0.1438, -0.01514, 0.9895, 0.1438, -0.01514, 0.9895, 0.1438, -0.01514, 0.9996, -0.01517, 0.02587, 0.9996, -0.01517, 0.02587, 0.9996, -0.01517, 0.02587, 0.9937, 0.002895, -0.1122, 0.9937, 0.002895, -0.1122, 0.9937, 0.002895, -0.1122, -0.1017, -0.01082, 0.9948, -0.1017, -0.01082, 0.9948, -0.1017, -0.01082, 0.9948, -0.9904, -0.1039, 0.09068, -0.9904, -0.1039, 0.09068, -0.9904, -0.1039, 0.09068, -0.9645, -0.2262, -0.1366, -0.9645, -0.2262, -0.1366, -0.9645, -0.2262, -0.1366, -0.9684, -0.1325, 0.2113, -0.9684, -0.1325, 0.2113, -0.9684, -0.1325, 0.2113, -0.9826, 0.1803, -0.04459, -0.9826, 0.1803, -0.04459, -0.9826, 0.1803, -0.04459, 0.002133, -0.0103, 0.9999, 0.002133, -0.0103, 0.9999, 0.002133, -0.0103, 0.9999, 0.9553, -0.269, 0.1227, 0.9553, -0.269, 0.1227, 0.9553, -0.269, 0.1227, 0.9981, -0.0567, -0.02583, 0.9981, -0.0567, -0.02583, 0.9981, -0.0567, -0.02583, 0.9893, -0.1428, -0.02994, 0.9893, -0.1428, -0.02994, 0.9893, -0.1428, -0.02994, 0.9792, 0.1552, 0.1308, 0.9792, 0.1552, 0.1308, 0.9792, 0.1552, 0.1308, 0.05439, -0.997, 0.05487, 0.05439, -0.997, 0.05487, 0.05439, -0.997, 0.05487, -0.9949, 0.09849, 0.02151, -0.9949, 0.09849, 0.02151, -0.9949, 0.09849, 0.02151, 0.9973, 0.07234, -0.01498, 0.9973, 0.07234, -0.01498, 0.9973, 0.07234, -0.01498, 0.9995, -0.01189, 0.02766, 0.9995, -0.01189, 0.02766, 0.9995, -0.01189, 0.02766, 0.9962, 0.08626, -0.01048, 0.9962, 0.08626, -0.01048, 0.9962, 0.08626, -0.01048, 0.2651, -0.9634, -0.03928, 0.2651, -0.9634, -0.03928, 0.2651, -0.9634, -0.03928, 0.1831, -0.9689, -0.1664, 0.1831, -0.9689, -0.1664, 0.1831, -0.9689, -0.1664, -0.1036, -0.05073, -0.9933, -0.1036, -0.05073, -0.9933, -0.1036, -0.05073, -0.9933, -0.06563, -0.9974, 0.02885, -0.06563, -0.9974, 0.02885, -0.06563, -0.9974, 0.02885, 0.9952, -0.056, -0.07977, 0.9952, -0.056, -0.07977, 0.9952, -0.056, -0.07977, 0.9994, 0.02023, 0.02687, 0.9994, 0.02023, 0.02687, 0.9994, 0.02023, 0.02687, 0.9917, -0.1088, 0.06869, 0.9917, -0.1088, 0.06869, 0.9917, -0.1088, 0.06869, 0.9943, -0.04933, -0.09424, 0.9943, -0.04933, -0.09424, 0.9943, -0.04933, -0.09424, 0.9119, -0.4097, -0.02564, 0.9119, -0.4097, -0.02564, 0.9119, -0.4097, -0.02564, -0.1546, -0.9839, -0.09021, -0.1546, -0.9839, -0.09021, -0.1546, -0.9839, -0.09021, 0.9849, -0.1675, 0.04439, 0.9849, -0.1675, 0.04439, 0.9849, -0.1675, 0.04439, 0.8494, -0.5274, 0.01898, 0.8494, -0.5274, 0.01898, 0.8494, -0.5274, 0.01898, 0.8987, -0.3732, 0.2302, 0.8987, -0.3732, 0.2302, 0.8987, -0.3732, 0.2302, 0.9743, -0.1588, -0.16, 0.9743, -0.1588, -0.16, 0.9743, -0.1588, -0.16, 0.992, -0.01789, -0.1248, 0.992, -0.01789, -0.1248, 0.992, -0.01789, -0.1248, 0.0068, -0.9998, -0.01866, 0.0068, -0.9998, -0.01866, 0.0068, -0.9998, -0.01866, 0.0008018, -0.9997, 0.02336, 0.0008018, -0.9997, 0.02336, 0.0008018, -0.9997, 0.02336, 0.08873, -0.9947, 0.05185, 0.08873, -0.9947, 0.05185, 0.08873, -0.9947, 0.05185, 0.07374, -0.997, -0.02247, 0.07374, -0.997, -0.02247, 0.07374, -0.997, -0.02247, -0.1695, -0.9852, 0.02594, -0.1695, -0.9852, 0.02594, -0.1695, -0.9852, 0.02594, -0.213, -0.9766, 0.02949, -0.213, -0.9766, 0.02949, -0.213, -0.9766, 0.02949, 0.293, -0.9539, 0.06503, 0.293, -0.9539, 0.06503, 0.293, -0.9539, 0.06503, -0.1062, -0.9921, -0.06634, -0.1062, -0.9921, -0.06634, -0.1062, -0.9921, -0.06634, 0.1788, -0.9835, 0.02816, 0.1788, -0.9835, 0.02816, 0.1788, -0.9835, 0.02816, -0.2224, -0.9744, 0.03346, -0.2224, -0.9744, 0.03346, -0.2224, -0.9744, 0.03346, -0.2366, -0.9709, -0.03705, -0.2366, -0.9709, -0.03705, -0.2366, -0.9709, -0.03705, -0.2718, -0.9611, 0.04874, -0.2718, -0.9611, 0.04874, -0.2718, -0.9611, 0.04874, -0.1725, -0.9849, -0.01309, -0.1725, -0.9849, -0.01309, -0.1725, -0.9849, -0.01309, 0.07912, -0.9968, -0.01103, 0.07912, -0.9968, -0.01103, 0.07912, -0.9968, -0.01103, 0.08237, -0.9965, -0.01422, 0.08237, -0.9965, -0.01422, 0.08237, -0.9965, -0.01422, -0.2912, -0.952, -0.09391, -0.2912, -0.952, -0.09391, -0.2912, -0.952, -0.09391, 0.08675, -0.9962, 0.005662, 0.08675, -0.9962, 0.005662, 0.08675, -0.9962, 0.005662, -0.03683, -0.9988, 0.03199, -0.03683, -0.9988, 0.03199, -0.03683, -0.9988, 0.03199, 0.03983, -0.9992, 0.002327, 0.03983, -0.9992, 0.002327, 0.03983, -0.9992, 0.002327, 0.06768, -0.9977, -0.01066, 0.06768, -0.9977, -0.01066, 0.06768, -0.9977, -0.01066, -0.2814, -0.9593, 0.0231, -0.2814, -0.9593, 0.0231, -0.2814, -0.9593, 0.0231, -0.02955, -0.9993, -0.02275, -0.02955, -0.9993, -0.02275, -0.02955, -0.9993, -0.02275, 0.9965, 0.0603, -0.05787, 0.9965, 0.0603, -0.05787, 0.9965, 0.0603, -0.05787, 0.9881, -0.154, -0.001305, 0.9881, -0.154, -0.001305, 0.9881, -0.154, -0.001305, 0.9793, 0.01977, 0.2013, 0.9793, 0.01977, 0.2013, 0.9793, 0.01977, 0.2013, -0.1049, 0.02895, 0.9941, -0.1049, 0.02895, 0.9941, -0.1049, 0.02895, 0.9941, -0.0339, -0.02238, 0.9992, -0.0339, -0.02238, 0.9992, -0.0339, -0.02238, 0.9992, 0.1689, -0.8188, 0.5487, 0.1689, -0.8188, 0.5487, 0.1689, -0.8188, 0.5487, -0.03464, -0.9991, 0.02287, -0.03464, -0.9991, 0.02287, -0.03464, -0.9991, 0.02287, -0.0709, -0.9973, -0.02032, -0.0709, -0.9973, -0.02032, -0.0709, -0.9973, -0.02032, -0.0775, -0.9968, 0.02132, -0.0775, -0.9968, 0.02132, -0.0775, -0.9968, 0.02132, -0.005355, -0.9942, 0.1071, -0.005355, -0.9942, 0.1071, -0.005355, -0.9942, 0.1071, -0.09884, -0.9886, -0.1133, -0.09884, -0.9886, -0.1133, -0.09884, -0.9886, -0.1133, 0.05478, -0.9983, -0.02053, 0.05478, -0.9983, -0.02053, 0.05478, -0.9983, -0.02053, 0.1484, 0.9883, -0.03595, 0.1484, 0.9883, -0.03595, 0.1484, 0.9883, -0.03595, -0.03074, 0.9872, 0.1567, -0.03074, 0.9872, 0.1567, -0.03074, 0.9872, 0.1567, -0.02447, 0.9984, 0.05101, -0.02447, 0.9984, 0.05101, -0.02447, 0.9984, 0.05101, -0.07927, 0.9917, 0.1011, -0.07927, 0.9917, 0.1011, -0.07927, 0.9917, 0.1011, -0.01013, 0.9998, -0.01521, -0.01013, 0.9998, -0.01521, -0.01013, 0.9998, -0.01521, -0.01081, 0.9978, 0.06467, -0.01081, 0.9978, 0.06467, -0.01081, 0.9978, 0.06467, 0.03517, 0.9983, -0.04598, 0.03517, 0.9983, -0.04598, 0.03517, 0.9983, -0.04598, -0.01287, 0.915, -0.4031, -0.01287, 0.915, -0.4031, -0.01287, 0.915, -0.4031, 0.05882, 0.86, -0.507, 0.05882, 0.86, -0.507, 0.05882, 0.86, -0.507, 0.07315, -0.1704, -0.9827, 0.07315, -0.1704, -0.9827, 0.07315, -0.1704, -0.9827, 0.09722, -0.08921, -0.9913, 0.09722, -0.08921, -0.9913, 0.09722, -0.08921, -0.9913, 0.05792, 0.1207, -0.991, 0.05792, 0.1207, -0.991, 0.05792, 0.1207, -0.991, -0.02162, -0.05406, -0.9983, -0.02162, -0.05406, -0.9983, -0.02162, -0.05406, -0.9983, -0.019, -0.02077, -0.9996, -0.019, -0.02077, -0.9996, -0.019, -0.02077, -0.9996, 0.1364, 0.1271, -0.9825, 0.1364, 0.1271, -0.9825, 0.1364, 0.1271, -0.9825, -0.09557, -0.2152, -0.9719, -0.09557, -0.2152, -0.9719, -0.09557, -0.2152, -0.9719, -0.08434, 0.2439, -0.9661, -0.08434, 0.2439, -0.9661, -0.08434, 0.2439, -0.9661, -0.1745, -0.08583, -0.9809, -0.1745, -0.08583, -0.9809, -0.1745, -0.08583, -0.9809, -0.1946, -0.04668, -0.9798, -0.1946, -0.04668, -0.9798, -0.1946, -0.04668, -0.9798, -0.1397, -0.5129, -0.847, -0.1397, -0.5129, -0.847, -0.1397, -0.5129, -0.847, -0.02936, -0.4117, -0.9109, -0.02936, -0.4117, -0.9109, -0.02936, -0.4117, -0.9109])] * 3)])
arm_armature = bpy.data.armatures.new('Armature')  # bones are not reproduced

# ---- objects
ob_armature = bpy.data.objects.new('Armature', arm_armature)
ob_window_cube_012 = bpy.data.objects.new('window_Cube.012', me_window_cube_012)

# ---- transforms, parenting, visibility, modifiers, constraints
ob_armature.location = (0.0, 0.0, 0.0)
ob_armature.rotation_euler = (-1.571, -2.22e-16, 2.22e-16)
ob_armature.lineart.crease_threshold = 0.0
ob_window_cube_012.parent = ob_armature
ob_window_cube_012.matrix_parent_inverse = Matrix(((1.0, 2.22e-16, 2.22e-16, 0.0), (2.22e-16, 7.55e-08, -1.0, 0.0), (-2.22e-16, 1.0, 7.55e-08, 0.0), (0.0, 0.0, 0.0, 1.0)))
ob_window_cube_012.location = (0.0, 0.0, 0.0)
ob_window_cube_012.lineart.crease_threshold = 0.0
_vg = ob_window_cube_012.vertex_groups.new(name='Bone')
_vg.add([0, 1, 2, 3, 4, 5, 6, 7, 8, 9, 10, 11, 12, 13, 14, 15, 16, 17, 18, 19, 20, 21, 22, 23, 24, 25, 26, 27, 28, 29, 30, 31, 32, 33, 34, 35, 36, 37, 38, 39, 40, 41, 42, 43, 44, 45, 46, 47, 48, 49, 50, 51, 52, 53, 54, 55, 56, 57, 58, 59, 60, 61, 62, 63, 64, 65, 66, 67, 68, 69, 70, 71, 72, 73, 74, 75, 76, 77, 78, 79, 80, 81, 82, 83, 84, 85, 86, 87, 88, 89, 90, 91, 92, 93, 94, 95, 96, 97, 98, 99, 100, 101, 102, 103, 104, 105, 106, 107, 108, 109, 110, 111, 112, 113, 114, 115, 116, 117, 118, 119, 120, 121, 122, 123, 124, 125, 126, 127, 128, 129, 130, 131, 132, 133, 134, 135, 136, 137, 138, 139, 140, 141, 142, 143, 144, 145, 146, 147, 148, 149, 150, 151, 152, 153, 154, 155, 156, 157, 158, 159, 160, 161, 162, 163, 164, 165, 166, 167, 168, 169, 170, 171, 172, 173, 174, 175, 176, 177, 178, 179, 180, 181, 182, 183, 184, 185, 186, 187, 188, 189, 190, 191, 192, 193, 194, 195, 196, 197, 198, 199, 200, 201, 202, 203, 204, 205, 206, 207, 208, 209, 210, 211, 212, 213, 214, 215, 216, 217, 218, 219, 220, 221, 222, 223, 224, 225, 226, 227, 228, 229, 230, 231, 232, 233, 234, 235, 236, 237, 238, 239, 240, 241, 242, 243, 244, 245, 246, 247, 248, 249, 250, 251, 252, 253, 254, 255, 256, 257, 258, 259, 260, 261, 262, 263, 264, 265, 266, 267, 268, 269, 270, 271, 272, 273, 274, 275, 276, 277, 278, 279, 280, 281, 282, 283, 284, 285, 286, 287, 288, 289, 290, 291, 292], 1.0, 'REPLACE')
_m = ob_window_cube_012.modifiers.new('Armature', 'ARMATURE')
_m.object = ob_armature

# ---- collection membership
col_collection_1.objects.link(ob_armature)
col_collection_1.objects.link(ob_window_cube_012)

# ---- scene / render settings (as saved in the file)
scene.frame_start = 1; scene.frame_end = 250; scene.frame_set(30)
scene.render.engine = 'BLENDER_EEVEE_NEXT'
scene.render.resolution_percentage = 50
scene.render.dither_intensity = 0.0
scene.cycles.use_denoising = False
scene.cycles.samples = 10
scene.cycles.sampling_pattern = 'TABULATED_SOBOL'
scene.cycles.light_sampling_threshold = 0.0
scene.cycles.use_adaptive_sampling = False
scene.cycles.use_light_tree = False
scene.cycles.blur_glossy = 0.0
scene.cycles.pixel_filter_type = 'GAUSSIAN'
scene.cycles.sample_clamp_indirect = 0.0
scene.view_settings.view_transform = 'Standard'
bpy.context.view_layer.update()

# ---- added for rendering (the .blend has no active camera and no usable light): camera, sun
cam_auto = bpy.data.cameras.new('AutoCamera')
cam_auto.lens = 50.0
cam_auto.sensor_width = 36.0
cam_auto.clip_end = 1000.0
ob_auto_camera = bpy.data.objects.new('AutoCamera', cam_auto)
scene.collection.objects.link(ob_auto_camera)
ob_auto_camera.location = (2.39898, -4.02078, 2.73544)
ob_auto_camera.rotation_euler = (1.09748, -7.21219e-08, 0.694738)
scene.camera = ob_auto_camera
light_auto_sun = bpy.data.lights.new('AutoSun', 'SUN')
light_auto_sun.energy = 3.0
light_auto_sun.angle = 0.0523599
ob_auto_sun = bpy.data.objects.new('AutoSun', light_auto_sun)
scene.collection.objects.link(ob_auto_sun)
ob_auto_sun.rotation_euler = (0.872665, 0.174533, 0.523599)
bpy.context.view_layer.update()
